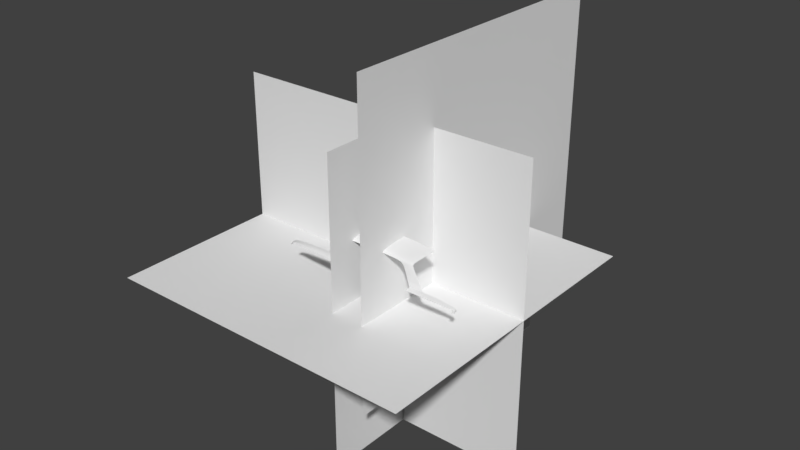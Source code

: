 # Source: VAZ2106.blend  (saved by Blender 2.79.0; exported with 4.5.12 LTS)
import bpy
from mathutils import Matrix  # noqa: F401  (used for matrix-valued properties, if any)

bpy.ops.wm.read_factory_settings(use_empty=True)
scene = bpy.context.scene
scene.name = 'Scene'

# ---- collections
col_collection_1 = bpy.data.collections.new('Collection 1'); scene.collection.children.link(col_collection_1)

# ---- materials (node trees are filled in below, after node groups)
mat_material = bpy.data.materials.new('Material')
mat_material.alpha_threshold = 0.0
mat_material.use_transparent_shadow = False
mat_material.roughness = 0.5

# ---- material node trees

# ---- world
world_world = bpy.data.worlds.new('World'); scene.world = world_world
world_world.color = (0.05088, 0.05088, 0.05088)
world_world.use_sun_shadow = False
world_world.sun_shadow_jitter_overblur = 0.0
world_world.cycles.sampling_method = 'MANUAL'

# ---- meshes
me_plane_004 = bpy.data.meshes.new('Plane.004')
me_plane_004.from_pydata([(-1.0, -1.0, 0.0), (1.0, -1.0, 0.0), (-1.0, 1.0, 0.0), (1.0, 1.0, 0.0)], [], [(0, 1, 3, 2)])
_uv = me_plane_004.uv_layers.new(name='UVMap')
_uv.uv.foreach_set('vector', [0.0001, 9.998e-05, 0.9999, 9.998e-05, 0.9999, 0.9999, 9.998e-05, 0.9999])
me_plane_004.materials.append(mat_material)
me_plane_004.use_remesh_preserve_volume = False
me_plane_004.use_remesh_preserve_attributes = False
me_plane_004.use_mirror_vertex_groups = False
me_plane_004.update()
me_plane_003 = bpy.data.meshes.new('Plane.003')
me_plane_003.from_pydata([(-1.0, -1.0, 0.0), (1.0, -1.0, 0.0), (-1.0, 1.0, 0.0), (1.0, 1.0, 0.0)], [], [(0, 1, 3, 2)])
_uv = me_plane_003.uv_layers.new(name='UVMap')
_uv.uv.foreach_set('vector', [0.0001, 9.998e-05, 0.9999, 9.998e-05, 0.9999, 0.9999, 9.998e-05, 0.9999])
me_plane_003.materials.append(mat_material)
me_plane_003.use_remesh_preserve_volume = False
me_plane_003.use_remesh_preserve_attributes = False
me_plane_003.use_mirror_vertex_groups = False
me_plane_003.update()
me_plane_002 = bpy.data.meshes.new('Plane.002')
me_plane_002.from_pydata([(-1.0, -1.0, 0.0), (1.0, -1.0, 0.0), (-1.0, 1.0, 0.0), (1.0, 1.0, 0.0)], [], [(0, 1, 3, 2)])
_uv = me_plane_002.uv_layers.new(name='UVMap')
_uv.uv.foreach_set('vector', [0.0001, 9.998e-05, 0.9999, 9.998e-05, 0.9999, 0.9999, 9.998e-05, 0.9999])
me_plane_002.materials.append(mat_material)
me_plane_002.use_remesh_preserve_volume = False
me_plane_002.use_remesh_preserve_attributes = False
me_plane_002.use_mirror_vertex_groups = False
me_plane_002.update()
me_plane_001 = bpy.data.meshes.new('Plane.001')
me_plane_001.from_pydata([(-1.0, -1.0, 0.0), (1.0, -1.0, 0.0), (-1.0, 1.0, 0.0), (1.0, 1.0, 0.0)], [], [(0, 1, 3, 2)])
_uv = me_plane_001.uv_layers.new(name='UVMap')
_uv.uv.foreach_set('vector', [0.0001, 9.998e-05, 0.9999, 9.998e-05, 0.9999, 0.9999, 9.998e-05, 0.9999])
me_plane_001.use_remesh_preserve_volume = False
me_plane_001.use_remesh_preserve_attributes = False
me_plane_001.use_mirror_vertex_groups = False
me_plane_001.update()
me_plane = bpy.data.meshes.new('Plane')
me_plane.from_pydata([(0.5703, -0.3182, -0.02692), (0.5718, -0.3062, -0.02521), (0.5736, -0.2852, -0.02348), (0.5749, -0.2611, -0.02235), (0.5755, -0.2311, -0.0218), (0.5759, -0.2098, -0.02158), (0.5761, -0.1785, -0.02152), (0.5696, -0.3268, -0.02846), (0.5687, -0.3342, -0.03038), (0.5588, -0.3188, -0.02176), (0.5598, -0.3065, -0.02029), (0.5612, -0.2855, -0.01855), (0.5625, -0.2611, -0.01701), (0.5632, -0.2311, -0.0161), (0.5635, -0.2098, -0.01591), (0.5638, -0.1785, -0.01604), (0.5582, -0.3275, -0.02338), (0.558, -0.3348, -0.02531), (0.5517, -0.319, -0.01958), (0.5527, -0.3067, -0.01824), (0.5542, -0.2856, -0.0165), (0.5555, -0.2612, -0.01493), (0.5565, -0.2311, -0.01392), (0.5569, -0.2098, -0.01369), (0.5571, -0.1785, -0.01376), (0.5507, -0.3278, -0.02118), (0.5502, -0.3354, -0.02313), (0.5429, -0.3192, -0.01826), (0.5444, -0.3068, -0.01685), (0.5462, -0.2857, -0.01511), (0.5475, -0.2612, -0.01341), (0.5481, -0.2311, -0.01244), (0.5485, -0.2098, -0.01218), (0.5487, -0.1785, -0.01222), (0.5422, -0.328, -0.01988), (0.5418, -0.3356, -0.02183), (0.5334, -0.3194, -0.01685), (0.5349, -0.3069, -0.01537), (0.5367, -0.2858, -0.01363), (0.538, -0.2612, -0.01203), (0.5386, -0.2311, -0.01087), (0.539, -0.2098, -0.01057), (0.5392, -0.1785, -0.01058), (0.5325, -0.3282, -0.0185), (0.532, -0.3359, -0.02046), (0.5203, -0.3195, -0.01564), (0.5217, -0.307, -0.01411), (0.5231, -0.2858, -0.01236), (0.5245, -0.2612, -0.01075), (0.5256, -0.2311, -0.009521), (0.526, -0.2098, -0.009201), (0.5262, -0.1785, -0.009169), (0.5195, -0.3284, -0.01731), (0.5191, -0.3361, -0.01928), (0.4978, -0.3197, -0.01393), (0.4994, -0.3071, -0.01231), (0.5012, -0.2859, -0.01057), (0.5024, -0.2612, -0.008933), (0.5031, -0.2311, -0.007615), (0.5035, -0.2098, -0.007256), (0.5037, -0.1785, -0.007176), (0.497, -0.3286, -0.01564), (0.4968, -0.3364, -0.01761), (0.4734, -0.3199, -0.01263), (0.475, -0.3073, -0.01095), (0.4769, -0.286, -0.009198), (0.4781, -0.2612, -0.00755), (0.4788, -0.2311, -0.006161), (0.4792, -0.2098, -0.005773), (0.4794, -0.1785, -0.005657), (0.4727, -0.3288, -0.01436), (0.4725, -0.3366, -0.01634), (0.4359, -0.3201, -0.0106), (0.4376, -0.3074, -0.008823), (0.4394, -0.2861, -0.007069), (0.4407, -0.2613, -0.005398), (0.4413, -0.2311, -0.0039), (0.4417, -0.2098, -0.003467), (0.4419, -0.1785, -0.003294), (0.4352, -0.3291, -0.01237), (0.435, -0.337, -0.01436), (0.3765, -0.3204, -0.008574), (0.3783, -0.3076, -0.006697), (0.3801, -0.2863, -0.004941), (0.3814, -0.2613, -0.003246), (0.3821, -0.2311, -0.001638), (0.3824, -0.2098, -0.00116), (0.3827, -0.1785, -0.0009309), (0.376, -0.3294, -0.01038), (0.3758, -0.3374, -0.01238), (0.3254, -0.3204, -0.007995), (0.3273, -0.3076, -0.00609), (0.3292, -0.2863, -0.004333), (0.3304, -0.2613, -0.002632), (0.3311, -0.2311, -0.0009923), (0.3315, -0.2098, -0.000501), (0.3317, -0.1785, -0.0002557), (0.325, -0.3295, -0.009811), (0.3248, -0.3375, -0.01182), (0.2087, -0.3204, -0.00796), (0.2066, -0.3076, -0.006054), (0.2044, -0.2863, -0.004296), (0.2021, -0.2613, -0.002595), (0.2003, -0.2311, -0.0009536), (0.1996, -0.2098, -0.0004614), (0.1995, -0.1785, -0.0002152), (0.2097, -0.3295, -0.009777), (0.2105, -0.3375, -0.01179), (0.1867, -0.3204, -0.008169), (0.1846, -0.3076, -0.006272), (0.1825, -0.2863, -0.004515), (0.1801, -0.2613, -0.002816), (0.1784, -0.2311, -0.001186), (0.1776, -0.2098, -0.0006987), (0.1776, -0.1785, -0.0004583), (0.1878, -0.3295, -0.009981), (0.1886, -0.3374, -0.01199), (0.1622, -0.3203, -0.009014), (0.1602, -0.3075, -0.007158), (0.158, -0.2862, -0.005402), (0.1556, -0.2613, -0.003713), (0.1539, -0.2311, -0.002128), (0.1531, -0.2098, -0.00166), (0.1531, -0.1785, -0.001443), (0.1633, -0.3294, -0.01081), (0.1641, -0.3373, -0.01281), (0.1484, -0.3202, -0.0101), (0.1464, -0.3075, -0.008296), (0.1442, -0.2862, -0.006542), (0.1419, -0.2613, -0.004865), (0.1401, -0.2311, -0.00334), (0.1394, -0.2098, -0.002895), (0.1393, -0.1785, -0.002709), (0.1495, -0.3292, -0.01188), (0.1503, -0.3371, -0.01387), (0.1377, -0.32, -0.01179), (0.1357, -0.3073, -0.01007), (0.1335, -0.2861, -0.008316), (0.1312, -0.2612, -0.006659), (0.1294, -0.2311, -0.005224), (0.1287, -0.2098, -0.004818), (0.1286, -0.1785, -0.004678), (0.1388, -0.3289, -0.01353), (0.1399, -0.3368, -0.01552), (0.1285, -0.3198, -0.01417), (0.1265, -0.3072, -0.01253), (0.1244, -0.2859, -0.01078), (0.122, -0.2612, -0.009147), (0.1202, -0.2311, -0.00781), (0.1195, -0.2098, -0.007444), (0.1194, -0.1785, -0.007355), (0.1296, -0.3287, -0.01588), (0.1313, -0.3366, -0.01725), (0.119, -0.3195, -0.01634), (0.1169, -0.307, -0.01497), (0.1146, -0.2858, -0.01352), (0.1124, -0.2612, -0.01241), (0.1104, -0.2311, -0.01149), (0.1096, -0.2098, -0.01123), (0.1095, -0.1785, -0.0112), (0.1208, -0.3285, -0.01769), (0.1222, -0.3363, -0.01938), (0.5685, -0.3383, -0.03215), (0.5582, -0.3395, -0.02727), (0.55, -0.3406, -0.02479), (0.5418, -0.3411, -0.02357), (0.5319, -0.3415, -0.02232), (0.5188, -0.342, -0.02117), (0.4968, -0.3426, -0.0196), (0.4719, -0.343, -0.0184), (0.4345, -0.3437, -0.01653), (0.3758, -0.3444, -0.01467), (0.3248, -0.3446, -0.01414), (0.2107, -0.3446, -0.0141), (0.1888, -0.3445, -0.0143), (0.1642, -0.3442, -0.01507), (0.1508, -0.3439, -0.01607), (0.141, -0.3433, -0.01749), (0.1329, -0.343, -0.01904), (0.1228, -0.3431, -0.02114), (0.5687, -0.3413, -0.03395), (0.5585, -0.3428, -0.02908), (0.55, -0.3443, -0.02683), (0.542, -0.345, -0.02572), (0.5319, -0.346, -0.02442), (0.5187, -0.3468, -0.02342), (0.4965, -0.3477, -0.02234), (0.4717, -0.3485, -0.02132), (0.4341, -0.3498, -0.01973), (0.3755, -0.3507, -0.01828), (0.325, -0.3514, -0.01769), (0.2107, -0.3514, -0.01766), (0.1889, -0.3513, -0.01782), (0.1642, -0.3507, -0.01819), (0.1525, -0.3502, -0.01919), (0.1437, -0.3499, -0.02022), (0.1369, -0.3498, -0.02146), (0.5694, -0.3444, -0.03685), (0.5592, -0.3466, -0.03288), (0.5501, -0.3481, -0.03076), (0.5419, -0.3495, -0.02932), (0.5318, -0.3506, -0.02807), (0.5187, -0.3516, -0.02679), (0.4961, -0.3523, -0.02581), (0.4713, -0.3532, -0.02499), (0.4341, -0.3541, -0.02345), (0.3755, -0.3555, -0.02235), (0.325, -0.3555, -0.02197), (0.2107, -0.3555, -0.02132), (0.1888, -0.3552, -0.02098), (0.164, -0.3547, -0.02081), (0.1531, -0.3543, -0.02176), (0.1454, -0.3544, -0.02276), (0.1389, -0.3543, -0.02385), (0.5718, -0.347, -0.04152), (0.5616, -0.3495, -0.03911), (0.5515, -0.3517, -0.0374), (0.5429, -0.3529, -0.03562), (0.5328, -0.3544, -0.03414), (0.5185, -0.3555, -0.03298), (0.4959, -0.3564, -0.0314), (0.4713, -0.357, -0.02953), (0.4341, -0.3572, -0.02757), (0.3755, -0.3575, -0.02526), (0.325, -0.3575, -0.025), (0.2107, -0.3578, -0.02542), (0.1888, -0.3578, -0.02554), (0.1637, -0.358, -0.02584), (0.1549, -0.3581, -0.02657), (0.1474, -0.3583, -0.02727), (0.1413, -0.3584, -0.02802), (0.4957, -0.3571, -0.03536), (0.507, -0.3579, -0.04217), (0.5776, -0.3494, -0.05048), (0.5681, -0.3521, -0.04921), (0.5564, -0.3541, -0.04825), (0.5469, -0.3556, -0.04731), (0.5369, -0.357, -0.04616), (0.5255, -0.3579, -0.04618), (0.5873, -0.3525, -0.06454), (0.5773, -0.3553, -0.06454), (0.566, -0.3571, -0.06454), (0.5551, -0.3586, -0.06454), (0.5444, -0.3598, -0.06454), (0.5338, -0.3609, -0.06454), (0.6032, -0.3567, -0.0875), (0.5921, -0.3592, -0.0875), (0.5783, -0.3616, -0.0875), (0.5677, -0.3627, -0.0875), (0.5562, -0.3641, -0.0875), (0.5465, -0.3647, -0.0875), (0.626, -0.3626, -0.1192), (0.6124, -0.3652, -0.1192), (0.5968, -0.3678, -0.1192), (0.5845, -0.3694, -0.1192), (0.5728, -0.3705, -0.1192), (0.5639, -0.371, -0.1192), (0.65, -0.3687, -0.1538), (0.6354, -0.3718, -0.1529), (0.6203, -0.3738, -0.1522), (0.6056, -0.3756, -0.1517), (0.5929, -0.3771, -0.1512), (0.5819, -0.3781, -0.151), (0.5158, -0.3592, -0.04994), (0.5259, -0.3617, -0.06455), (0.5388, -0.3659, -0.0875), (0.5553, -0.3721, -0.1192), (0.5721, -0.3794, -0.1507), (0.2962, -0.3295, -0.009802), (0.2674, -0.3295, -0.009794), (0.2385, -0.3295, -0.009785), (0.2379, -0.3204, -0.007969), (0.2671, -0.3204, -0.007978), (0.2963, -0.3204, -0.007986), (0.2984, -0.2311, -0.0009826), (0.2657, -0.2311, -0.000973), (0.233, -0.2311, -0.0009633), (0.2325, -0.2098, -0.0004713), (0.2655, -0.2098, -0.0004812), (0.2985, -0.2098, -0.0004911), (0.298, -0.2863, -0.004324), (0.2668, -0.2863, -0.004315), (0.2356, -0.2863, -0.004306), (0.2342, -0.2613, -0.002604), (0.2662, -0.2613, -0.002613), (0.2983, -0.2613, -0.002622), (0.2972, -0.3076, -0.006081), (0.267, -0.3076, -0.006072), (0.2368, -0.3076, -0.006063), (0.2962, -0.3375, -0.01181), (0.2677, -0.3375, -0.0118), (0.2391, -0.3375, -0.01179), (0.2325, -0.1785, -0.0002253), (0.2656, -0.1785, -0.0002355), (0.2986, -0.1785, -0.0002456), (0.2963, -0.3446, -0.01413), (0.2677, -0.3446, -0.01412), (0.2392, -0.3446, -0.01411), (0.2964, -0.3514, -0.01768), (0.2678, -0.3514, -0.01772), (0.2396, -0.3514, -0.01767), (0.2964, -0.3555, -0.02205), (0.2678, -0.3555, -0.02176), (0.2396, -0.3555, -0.02126), (0.2964, -0.3577, -0.02502), (0.2678, -0.3577, -0.02503), (0.2395, -0.3577, -0.02512), (0.1276, -0.3497, -0.02336), (0.1309, -0.3549, -0.02635), (0.1337, -0.3595, -0.03074), (0.1305, -0.3603, -0.03393), (0.1264, -0.3564, -0.02958), (0.1223, -0.35, -0.02496), (0.125, -0.3622, -0.04022), (0.1214, -0.3581, -0.03622), (0.1177, -0.3542, -0.03256), (0.08926, -0.3731, -0.08625), (0.08264, -0.3709, -0.08625), (0.07717, -0.3684, -0.08625), (0.04847, -0.3857, -0.1415), (0.04274, -0.3849, -0.1415), (0.03486, -0.3829, -0.1408), (0.02964, -0.3808, -0.1414), (0.02399, -0.3752, -0.1412), (0.01587, -0.3602, -0.14), (0.007783, -0.3344, -0.1375), (0.00133, -0.2971, -0.1348), (-0.004283, -0.2494, -0.1319), (-0.006956, -0.2067, -0.1302), (-0.007424, -0.1785, -0.1298), (-0.02521, -0.1785, -0.1366), (-0.02521, -0.1897, -0.1368), (-0.02462, -0.2144, -0.1368), (-0.02209, -0.2549, -0.1387), (-0.01719, -0.3108, -0.1425), (-0.01195, -0.3581, -0.1462), (-0.004001, -0.3695, -0.1475), (0.001238, -0.3728, -0.1473), (0.009383, -0.3771, -0.1475), (0.0166, -0.3806, -0.1478), (0.02524, -0.3836, -0.1479), (0.03068, -0.3855, -0.1479), (0.03803, -0.3861, -0.1476), (0.04506, -0.3862, -0.1474), (0.01216, -0.3514, -0.1394), (0.01948, -0.3681, -0.1406), (0.00515, -0.322, -0.1366), (-0.01442, -0.3425, -0.1451), (0.154, -0.3566, -0.0241), (0.1464, -0.3567, -0.02495), (0.4713, -0.3556, -0.02721), (0.4341, -0.3561, -0.02546), (0.5706, -0.3462, -0.03913), (0.5604, -0.3487, -0.03592), (0.1401, -0.3567, -0.02588), (0.3755, -0.3569, -0.02377), (0.5508, -0.3505, -0.034), (0.325, -0.3569, -0.02345), (0.5424, -0.3518, -0.03239), (0.2107, -0.3571, -0.02332), (0.5323, -0.353, -0.03103), (0.1888, -0.3569, -0.0232), (0.5186, -0.354, -0.0298), (0.1639, -0.3568, -0.02326), (0.496, -0.3549, -0.02854), (0.2395, -0.357, -0.02314), (0.2678, -0.357, -0.02335), (0.2964, -0.357, -0.0235), (0.1323, -0.3576, -0.02849), (0.1286, -0.3584, -0.03191), (0.1235, -0.3604, -0.03858), (0.08586, -0.3717, -0.08625), (0.04521, -0.3854, -0.1415), (0.04227, -0.3862, -0.1474), (0.5701, -0.2311, -0.01858), (0.5705, -0.2098, -0.01837), (0.5682, -0.2853, -0.02065), (0.5695, -0.2611, -0.01931), (0.5666, -0.3063, -0.02238), (0.5641, -0.3345, -0.02747), (0.5647, -0.3272, -0.02555), (0.5707, -0.1785, -0.01841), (0.5653, -0.3185, -0.02397), (0.5641, -0.3389, -0.02934), (0.5644, -0.342, -0.03114), (0.5651, -0.3455, -0.03449), (0.5675, -0.3481, -0.03994), (0.5736, -0.3508, -0.04947), (0.5831, -0.3539, -0.06417), (0.5984, -0.358, -0.08713), (0.62, -0.3639, -0.1188), (0.6435, -0.3703, -0.1533), (0.5663, -0.3475, -0.03715), (0.5449, -0.3543, -0.04146), (0.5349, -0.3557, -0.04015), (0.5649, -0.3507, -0.04416), (0.554, -0.3528, -0.04282), (0.522, -0.3567, -0.03958), (0.5747, -0.3482, -0.046), (0.5706, -0.3494, -0.04471), (0.1071, -0.3676, -0.06324), (0.102, -0.3645, -0.06123), (0.09742, -0.3613, -0.0594), (0.1047, -0.366, -0.06241), (0.06854, -0.3794, -0.1139), (0.06269, -0.3779, -0.1139), (0.05618, -0.3759, -0.1137), (0.06554, -0.3786, -0.1139), (0.009402, -0.3408, -0.1381), (-0.01021, -0.3633, -0.1466), (0.05039, -0.3851, -0.1386), (0.04733, -0.3847, -0.1386), (0.04482, -0.3842, -0.1386), (0.0367, -0.3825, -0.1393), (-0.005025, -0.3704, -0.1475), (0.0003857, -0.3738, -0.1473), (0.008238, -0.3781, -0.1475), (0.01552, -0.3815, -0.1478), (0.0243, -0.3846, -0.1479), (0.02991, -0.3862, -0.1479), (0.03674, -0.387, -0.1476), (0.04479, -0.3871, -0.1474), (0.04164, -0.3872, -0.1474), (-0.01057, -0.3657, -0.1466), (-0.28, -0.3751, -0.1791), (-0.2769, -0.3761, -0.1744), (-0.2731, -0.3869, -0.171), (-0.2843, -0.3635, -0.1848), (-0.2678, -0.3882, -0.1664), (-0.2455, -0.3922, -0.1586), (-0.2324, -0.3937, -0.1566), (-0.191, -0.398, -0.1553), (-0.1602, -0.4005, -0.1561), (-0.1006, -0.4026, -0.1575), (-0.05528, -0.3657, -0.1467), (-0.1004, -0.3654, -0.1478), (-0.137, -0.3651, -0.1494), (-0.1906, -0.3647, -0.152), (-0.2311, -0.3644, -0.1562), (-0.16, -0.3649, -0.1504), (-0.213, -0.3646, -0.1538), (-0.2132, -0.396, -0.1552), (-0.2444, -0.3642, -0.1583), (-0.2584, -0.3641, -0.162), (-0.2676, -0.364, -0.166), (-0.2731, -0.3639, -0.1694), (-0.2779, -0.3638, -0.174), (-0.07804, -0.4028, -0.1576), (-0.07783, -0.3656, -0.1472), (-0.2586, -0.39, -0.1623), (-0.2812, -0.3638, -0.1782), (-0.2818, -0.3741, -0.1853), (-0.2792, -0.3833, -0.1863), (-0.2757, -0.3856, -0.1752), (-0.2777, -0.3843, -0.1802), (-0.008552, -0.3654, -0.1467), (0.01021, -0.3441, -0.1384), (-0.009432, -0.367, -0.1467), (-0.0558, -0.3854, -0.1475), (-0.07794, -0.3852, -0.1475), (-0.1005, -0.3848, -0.1481), (-0.1369, -0.3842, -0.1496), (-0.1601, -0.3837, -0.1505), (-0.1907, -0.3824, -0.1522), (-0.2131, -0.3814, -0.1539), (-0.2317, -0.3802, -0.1562), (-0.2449, -0.3794, -0.1583), (-0.2585, -0.3785, -0.162), (-0.2677, -0.3778, -0.166), (-0.2738, -0.3769, -0.1701), (-0.2725, -0.3893, -0.1718), (-0.2678, -0.3904, -0.1676), (-0.2455, -0.3941, -0.16), (-0.2324, -0.3953, -0.158), (-0.191, -0.3997, -0.1569), (-0.1602, -0.4019, -0.158), (-0.1369, -0.403, -0.1593), (-0.1006, -0.4039, -0.1604), (-0.04088, -0.4049, -0.1615), (0.03921, -0.4054, -0.1639), (-0.2132, -0.3974, -0.1566), (-0.026, -0.4054, -0.162), (-0.01376, -0.4052, -0.1621), (1.031e-07, -0.4052, -0.162), (0.01358, -0.4052, -0.1623), (0.02764, -0.4052, -0.1628), (0.03521, -0.4052, -0.1635), (-0.07813, -0.4043, -0.161), (-0.05632, -0.4045, -0.1612), (-0.2586, -0.3923, -0.1637), (-0.2783, -0.3867, -0.1869), (-0.275, -0.3883, -0.1757), (-0.2768, -0.3875, -0.181), (0.04289, -0.3952, -0.1524), (-0.03282, -0.3658, -0.1467), (0.03855, -0.3952, -0.1525), (0.03243, -0.3952, -0.1525), (0.02214, -0.3949, -0.1525), (0.01271, -0.394, -0.1521), (0.001368, -0.3925, -0.1511), (-0.008954, -0.3908, -0.1502), (-0.01994, -0.3886, -0.1488), (-0.02793, -0.3838, -0.1474), (-0.03241, -0.3764, -0.1469), (-0.01632, -0.1841, -0.1333), (-0.002085, -0.3462, -0.1419), (0.04677, -0.386, -0.1444), (0.04052, -0.3855, -0.1445), (0.0327, -0.3842, -0.1443), (0.02744, -0.3822, -0.1447), (0.0203, -0.3779, -0.1445), (0.01443, -0.3726, -0.1441), (0.008552, -0.3665, -0.1436), (0.003203, -0.3615, -0.1434), (-0.004635, -0.3323, -0.1408), (-0.007931, -0.304, -0.1386), (-0.01319, -0.2521, -0.1353), (-0.01579, -0.2105, -0.1335), (0.04374, -0.3858, -0.1444), (-0.0004034, -0.352, -0.1424), (0.00083, -0.3547, -0.1426), (-0.2718, -0.3914, -0.1736), (-0.2675, -0.3924, -0.1704), (-0.2455, -0.3958, -0.164), (-0.2324, -0.3972, -0.1618), (-0.191, -0.4011, -0.1606), (-0.1603, -0.4036, -0.1618), (-0.137, -0.4047, -0.1628), (-0.1006, -0.4054, -0.1637), (-0.2132, -0.3992, -0.1607), (-0.02693, -0.4066, -0.1679), (-0.01482, -0.407, -0.1686), (-0.001275, -0.4072, -0.1693), (0.0124, -0.4073, -0.17), (0.02688, -0.4075, -0.1709), (0.0347, -0.4073, -0.1715), (-0.07804, -0.4056, -0.1644), (-0.05632, -0.4061, -0.1658), (-0.2588, -0.394, -0.1667), (-0.2771, -0.3895, -0.1887), (-0.2742, -0.3909, -0.1763), (-0.2757, -0.3904, -0.1817), (0.04194, -0.3993, -0.155), (-0.04405, -0.3658, -0.1467), (0.03701, -0.3992, -0.155), (0.03027, -0.3993, -0.155), (0.01827, -0.3991, -0.155), (0.006706, -0.3986, -0.1548), (-0.005812, -0.3978, -0.1543), (-0.01782, -0.3971, -0.1538), (-0.03016, -0.3962, -0.1532), (-0.04198, -0.3948, -0.152), (-0.04411, -0.3809, -0.1472), (-0.006276, -0.3674, -0.1471), (-0.007263, -0.3687, -0.1471), (-0.05606, -0.3947, -0.152), (-0.1005, -0.3944, -0.1528), (-0.2321, -0.3881, -0.1561), (-0.2677, -0.3843, -0.1663), (-0.2787, -0.3806, -0.1796), (-0.2805, -0.3793, -0.1856), (-0.2765, -0.3817, -0.1748), (0.01119, -0.3477, -0.1389), (-0.07799, -0.3946, -0.1525), (-0.1369, -0.3937, -0.1532), (-0.1601, -0.393, -0.1533), (-0.1909, -0.3911, -0.1535), (-0.2132, -0.3896, -0.1545), (-0.2452, -0.3869, -0.1583), (-0.2585, -0.3856, -0.162), (-0.2735, -0.383, -0.1704), (-0.03017, -0.3801, -0.1472), (0.002016, -0.3581, -0.143), (-0.04311, -0.3869, -0.1484), (0.04241, -0.3972, -0.1537), (-0.03844, -0.3658, -0.1467), (0.03778, -0.3972, -0.1537), (0.03135, -0.3972, -0.1538), (0.02021, -0.397, -0.1537), (0.009706, -0.3963, -0.1534), (-0.002222, -0.3951, -0.1527), (-0.01339, -0.3939, -0.152), (-0.02505, -0.3924, -0.151), (-0.0339, -0.3886, -0.1492), (-0.03826, -0.3786, -0.1471), (-0.03664, -0.3835, -0.1478), (0.03772, -0.4071, -0.1746), (0.03641, -0.4076, -0.1871), (0.03528, -0.4079, -0.2064), (0.03528, -0.4076, -0.2383), (0.03511, -0.4076, -0.2812), (0.03562, -0.4076, -0.2914), (0.03647, -0.4076, -0.2966), (0.03969, -0.4076, -0.3005), (0.04359, -0.4076, -0.3046), (0.04682, -0.4076, -0.3058), (0.4727, -0.4087, -0.3057), (0.4749, -0.4089, -0.3051), (0.4765, -0.4093, -0.3035), (0.4798, -0.41, -0.2997), (0.4842, -0.4112, -0.2889), (0.4903, -0.4122, -0.2731), (0.4958, -0.4129, -0.2617), (0.5019, -0.4135, -0.2531), (0.5101, -0.4139, -0.2439), (0.518, -0.4142, -0.2368), (0.5312, -0.4145, -0.2282), (0.5463, -0.4145, -0.2218), (0.5603, -0.4144, -0.2177), (0.5645, -0.4142, -0.2147), (0.5648, -0.4123, -0.2119), (0.5662, -0.4089, -0.2044), (0.6549, -0.37, -0.1543), (0.6398, -0.3726, -0.1531), (0.6252, -0.3747, -0.1525), (0.6098, -0.3767, -0.1516), (0.5965, -0.3784, -0.1511), (0.5859, -0.3796, -0.1509), (0.5718, -0.3819, -0.1507), (0.6488, -0.371, -0.1535), (0.579, -0.414, -0.215), (0.5707, -0.396, -0.1532), (-0.1369, -0.4016, -0.1568), (-0.05637, -0.4031, -0.158), (-0.04091, -0.4037, -0.1583), (-0.02481, -0.4041, -0.1584), (-0.01269, -0.4039, -0.158), (0.001217, -0.4038, -0.158), (0.01473, -0.4037, -0.158), (0.0283, -0.4035, -0.158), (0.03562, -0.4035, -0.158), (0.04064, -0.4036, -0.158), (-0.04088, -0.4063, -0.1669), (-0.137, -0.4025, -0.1581), (-0.2324, -0.3945, -0.1573), (-0.2132, -0.3967, -0.1559), (-0.2772, -0.3859, -0.1806), (-0.2455, -0.3931, -0.1593), (-0.2728, -0.3881, -0.1714), (-0.2586, -0.3911, -0.163), (-0.191, -0.3988, -0.1561), (-0.2678, -0.3893, -0.167), (0.03994, -0.4045, -0.1606), (0.03544, -0.4044, -0.1609), (0.0279, -0.4044, -0.1608), (-0.05635, -0.4041, -0.1591), (-0.0409, -0.4044, -0.1598), (-0.02544, -0.4048, -0.16), (-0.01326, -0.4046, -0.16), (-0.2788, -0.385, -0.1866), (-0.2754, -0.387, -0.1755), (-0.1602, -0.4012, -0.157), (-0.1006, -0.4034, -0.1586), (-0.07804, -0.4036, -0.1587), (0.0004191, -0.4047, -0.16), (0.0142, -0.4044, -0.1604), (0.5685, -0.4079, -0.1897), (0.5707, -0.4013, -0.1561), (0.57, -0.4049, -0.1628), (0.5709, -0.389, -0.151), (0.6034, -0.4128, -0.2171), (0.6271, -0.4115, -0.22), (0.6486, -0.4095, -0.2256), (0.6677, -0.4071, -0.236), (0.6835, -0.4046, -0.2491), (0.6961, -0.4012, -0.2674), (0.7096, -0.3977, -0.2932), (0.7256, -0.3956, -0.3212), (0.8267, -0.3838, -0.3231), (0.8723, -0.2818, -0.3231), (0.8704, -0.3162, -0.3231), (0.8676, -0.3506, -0.3231), (0.8761, -0.1785, -0.3231), (0.5696, -0.406, -0.1692), (0.5689, -0.4075, -0.1813), (0.5241, -0.4145, -0.2319), (0.5674, -0.4083, -0.1974), (0.8741, -0.2474, -0.3231), (0.8754, -0.2129, -0.3231), (0.8504, -0.3804, -0.3231), (0.8561, -0.3786, -0.3231), (0.8633, -0.3734, -0.3231), (0.5655, -0.4098, -0.2074), (0.681, -0.3684, -0.1558), (0.7153, -0.3677, -0.1568), (0.7631, -0.3656, -0.16), (0.7866, -0.3643, -0.1629), (0.8329, -0.3621, -0.1699), (0.8601, -0.3609, -0.1767), (0.8635, -0.3607, -0.1815), (0.8521, -0.3614, -0.1729), (0.8644, -0.3606, -0.1857), (0.8646, -0.3607, -0.1901), (0.8639, -0.3681, -0.1923), (0.8624, -0.3735, -0.1984), (0.8613, -0.3754, -0.1985), (0.8575, -0.378, -0.1985), (0.8493, -0.3808, -0.1983), (0.8387, -0.3821, -0.198), (0.8218, -0.3842, -0.1974), (0.783, -0.3891, -0.1957), (0.7285, -0.3953, -0.1937), (0.6972, -0.3985, -0.1925), (0.6598, -0.4013, -0.1915), (0.6229, -0.4044, -0.1903), (0.8639, -0.3646, -0.1915), (0.8612, -0.375, -0.1831), (0.8644, -0.3681, -0.1899), (0.8635, -0.3681, -0.1819), (0.8624, -0.3737, -0.1901), (0.8644, -0.3678, -0.1857), (0.8337, -0.3828, -0.3165), (0.8429, -0.3815, -0.308), (0.8531, -0.3795, -0.2992), (0.8615, -0.3746, -0.2806), (0.865, -0.3696, -0.2669), (0.8657, -0.3659, -0.2623), (0.8637, -0.3661, -0.262), (0.8531, -0.368, -0.259), (0.8659, -0.3658, -0.3231), (0.867, -0.3582, -0.3231), (0.8123, -0.3632, -0.1667), (0.7375, -0.3668, -0.158), (0.8595, -0.369, -0.1785), (0.8517, -0.3708, -0.1748), (0.8114, -0.3742, -0.169), (0.8325, -0.3722, -0.1722), (0.7856, -0.3765, -0.1655), (0.7616, -0.3787, -0.1628), (0.7354, -0.3806, -0.1608), (0.7116, -0.3825, -0.1591), (0.6779, -0.3843, -0.1573), (0.6384, -0.3873, -0.1549), (0.6044, -0.3908, -0.1533), (0.599, -0.4034, -0.163), (0.6298, -0.4018, -0.1636), (0.8627, -0.3718, -0.1824), (0.8634, -0.3711, -0.1901), (0.8634, -0.3717, -0.1857), (0.8635, -0.3707, -0.1945), (0.8592, -0.3731, -0.1794), (0.8516, -0.3754, -0.1757), (0.8322, -0.3772, -0.173), (0.7851, -0.3825, -0.1668), (0.7608, -0.3852, -0.1641), (0.7097, -0.3899, -0.1606), (0.6764, -0.3918, -0.1588), (0.6352, -0.3945, -0.1569), (0.6026, -0.3973, -0.156), (0.8109, -0.3796, -0.1701), (0.7344, -0.3876, -0.162), (0.8635, -0.3644, -0.1817), (0.8645, -0.3646, -0.1901), (0.8644, -0.3645, -0.1857), (0.8118, -0.3687, -0.1678), (0.7364, -0.3737, -0.1592), (0.8598, -0.365, -0.1776), (0.8519, -0.3661, -0.1739), (0.8327, -0.3671, -0.1711), (0.7861, -0.3704, -0.1642), (0.7623, -0.3722, -0.1614), (0.7134, -0.3751, -0.1577), (0.6793, -0.377, -0.1564), (0.6427, -0.3803, -0.1535), (0.6055, -0.3845, -0.1518), (0.8639, -0.3608, -0.1914), (0.8613, -0.3754, -0.1902), (0.8575, -0.378, -0.1902), (0.8493, -0.3808, -0.1899), (0.8387, -0.3821, -0.1896), (0.8218, -0.3842, -0.1891), (0.783, -0.3891, -0.1874), (0.7285, -0.3953, -0.1854), (0.6972, -0.3985, -0.1841), (0.6598, -0.4013, -0.1831), (0.6229, -0.4044, -0.182), (0.8575, -0.3781, -0.1827), (0.8493, -0.381, -0.1819), (0.8387, -0.3823, -0.1814), (0.8218, -0.3849, -0.1802), (0.783, -0.3894, -0.1779), (0.7285, -0.3952, -0.1746), (0.6972, -0.398, -0.1731), (0.6598, -0.4007, -0.1716), (0.6229, -0.4035, -0.1703), (0.8498, -0.3806, -0.1783), (0.8318, -0.3824, -0.1766), (0.8099, -0.3848, -0.175), (0.7841, -0.3893, -0.1719), (0.7597, -0.3917, -0.1703), (0.7304, -0.3948, -0.1685), (0.7061, -0.3977, -0.1673), (0.6735, -0.4002, -0.1654), (0.5703, -0.4047, -0.1598), (0.5704, -0.404, -0.1584), (0.8584, -0.3769, -0.1808), (0.8506, -0.38, -0.1774), (0.6, -0.4036, -0.1594), (0.6005, -0.4028, -0.1583), (0.632, -0.4013, -0.1589), (0.6312, -0.4021, -0.16), (0.7076, -0.3973, -0.1628), (0.708, -0.3964, -0.1618), (0.76, -0.3917, -0.1666), (0.7601, -0.3909, -0.1655), (0.8103, -0.385, -0.1721), (0.8105, -0.3843, -0.1711), (0.8511, -0.3787, -0.1765), (0.7847, -0.3878, -0.168), (0.7845, -0.3888, -0.169), (0.832, -0.3814, -0.1737), (0.832, -0.3823, -0.1747), (0.7335, -0.3937, -0.1632), (0.7329, -0.3945, -0.1642), (0.675, -0.3988, -0.1605), (0.6746, -0.3997, -0.1615)], [(586, 587), (587, 588), (588, 589), (589, 590), (590, 591), (591, 592), (592, 593), (593, 594), (594, 595), (595, 596), (596, 597), (597, 598), (598, 599), (599, 600), (600, 601), (601, 602), (602, 603), (603, 604), (604, 605), (606, 607), (607, 608), (608, 609), (609, 610), (682, 611), (620, 660), (609, 620), (676, 656), (660, 661), (661, 662), (662, 663), (663, 664), (664, 665), (665, 666), (666, 667), (667, 668), (670, 669), (671, 670), (720, 671), (678, 672), (673, 674), (605, 675), (675, 606), (611, 676), (669, 677), (677, 678), (668, 679), (679, 680), (680, 681), (610, 682), (697, 698), (698, 699), (699, 700), (700, 701), (701, 702), (702, 703), (703, 704), (704, 656), (668, 711), (711, 712), (712, 713), (713, 714), (714, 715), (715, 716), (716, 717), (717, 718), (681, 719), (719, 720), (718, 694), (768, 769), (769, 770), (770, 771), (771, 772), (772, 773), (773, 774), (774, 775), (777, 778), (778, 779), (779, 780), (780, 781), (781, 782), (782, 783), (783, 784), (784, 673), (674, 656), (775, 674), (658, 673)], [(375, 14, 13, 374), (377, 12, 11, 376), (376, 11, 10, 378), (380, 16, 17, 379), (381, 15, 14, 375), (374, 13, 12, 377), (378, 10, 9, 382), (382, 9, 16, 380), (16, 25, 26, 17), (15, 24, 23, 14), (13, 22, 21, 12), (10, 19, 18, 9), (9, 18, 25, 16), (14, 23, 22, 13), (12, 21, 20, 11), (11, 20, 19, 10), (19, 28, 27, 18), (18, 27, 34, 25), (23, 32, 31, 22), (21, 30, 29, 20), (20, 29, 28, 19), (25, 34, 35, 26), (24, 33, 32, 23), (22, 31, 30, 21), (27, 36, 43, 34), (32, 41, 40, 31), (30, 39, 38, 29), (29, 38, 37, 28), (34, 43, 44, 35), (33, 42, 41, 32), (31, 40, 39, 30), (28, 37, 36, 27), (38, 47, 46, 37), (43, 52, 53, 44), (42, 51, 50, 41), (40, 49, 48, 39), (37, 46, 45, 36), (36, 45, 52, 43), (41, 50, 49, 40), (39, 48, 47, 38), (51, 60, 59, 50), (49, 58, 57, 48), (46, 55, 54, 45), (45, 54, 61, 52), (50, 59, 58, 49), (48, 57, 56, 47), (47, 56, 55, 46), (52, 61, 62, 53), (54, 63, 70, 61), (59, 68, 67, 58), (57, 66, 65, 56), (56, 65, 64, 55), (61, 70, 71, 62), (60, 69, 68, 59), (58, 67, 66, 57), (55, 64, 63, 54), (68, 77, 76, 67), (66, 75, 74, 65), (65, 74, 73, 64), (70, 79, 80, 71), (69, 78, 77, 68), (67, 76, 75, 66), (64, 73, 72, 63), (63, 72, 79, 70), (79, 88, 89, 80), (78, 87, 86, 77), (76, 85, 84, 75), (73, 82, 81, 72), (72, 81, 88, 79), (77, 86, 85, 76), (75, 84, 83, 74), (74, 83, 82, 73), (85, 94, 93, 84), (82, 91, 90, 81), (81, 90, 97, 88), (86, 95, 94, 85), (84, 93, 92, 83), (83, 92, 91, 82), (88, 97, 98, 89), (87, 96, 95, 86), (271, 99, 106, 270), (277, 104, 103, 276), (283, 102, 101, 282), (282, 101, 100, 288), (270, 106, 107, 291), (292, 105, 104, 277), (276, 103, 102, 283), (288, 100, 99, 271), (102, 111, 110, 101), (101, 110, 109, 100), (106, 115, 116, 107), (105, 114, 113, 104), (103, 112, 111, 102), (100, 109, 108, 99), (99, 108, 115, 106), (104, 113, 112, 103), (115, 124, 125, 116), (114, 123, 122, 113), (112, 121, 120, 111), (109, 118, 117, 108), (108, 117, 124, 115), (113, 122, 121, 112), (111, 120, 119, 110), (110, 119, 118, 109), (118, 127, 126, 117), (117, 126, 133, 124), (122, 131, 130, 121), (120, 129, 128, 119), (119, 128, 127, 118), (124, 133, 134, 125), (123, 132, 131, 122), (121, 130, 129, 120), (126, 135, 142, 133), (131, 140, 139, 130), (129, 138, 137, 128), (128, 137, 136, 127), (133, 142, 143, 134), (132, 141, 140, 131), (130, 139, 138, 129), (127, 136, 135, 126), (137, 146, 145, 136), (142, 151, 152, 143), (141, 150, 149, 140), (139, 148, 147, 138), (136, 145, 144, 135), (135, 144, 151, 142), (140, 149, 148, 139), (138, 147, 146, 137), (150, 159, 158, 149), (148, 157, 156, 147), (145, 154, 153, 144), (144, 153, 160, 151), (149, 158, 157, 148), (147, 156, 155, 146), (146, 155, 154, 145), (151, 160, 161, 152), (26, 164, 163, 17), (89, 171, 170, 80), (53, 167, 166, 44), (35, 165, 164, 26), (125, 175, 174, 116), (62, 168, 167, 53), (98, 172, 171, 89), (116, 174, 173, 107), (379, 383, 162, 8), (152, 178, 177, 143), (71, 169, 168, 62), (80, 170, 169, 71), (134, 176, 175, 125), (161, 179, 178, 152), (44, 166, 165, 35), (289, 295, 172, 98), (143, 177, 176, 134), (295, 298, 190, 172), (166, 184, 183, 165), (174, 192, 191, 173), (167, 185, 184, 166), (175, 193, 192, 174), (168, 186, 185, 167), (176, 194, 193, 175), (169, 187, 186, 168), (177, 195, 194, 176), (170, 188, 187, 169), (383, 384, 180, 162), (178, 196, 195, 177), (171, 189, 188, 170), (164, 182, 181, 163), (172, 190, 189, 171), (165, 183, 182, 164), (193, 210, 209, 192), (186, 203, 202, 185), (194, 211, 210, 193), (187, 204, 203, 186), (195, 212, 211, 194), (188, 205, 204, 187), (384, 385, 197, 180), (196, 213, 212, 195), (189, 206, 205, 188), (182, 199, 198, 181), (190, 207, 206, 189), (183, 200, 199, 182), (298, 301, 207, 190), (184, 201, 200, 183), (192, 209, 208, 191), (185, 202, 201, 184), (349, 229, 228, 348), (351, 222, 221, 350), (392, 386, 214, 352), (354, 230, 229, 349), (355, 223, 222, 351), (356, 216, 215, 353), (196, 307, 308, 213), (357, 224, 223, 355), (358, 217, 216, 356), (367, 304, 224, 357), (360, 218, 217, 358), (361, 226, 225, 359), (362, 219, 218, 360), (363, 227, 226, 361), (364, 220, 219, 362), (348, 228, 227, 363), (350, 221, 220, 364), (221, 231, 220), (220, 231, 219), (231, 232, 219), (394, 237, 236, 393), (396, 235, 234, 395), (397, 238, 237, 394), (393, 236, 235, 396), (399, 387, 233, 398), (236, 242, 241, 235), (387, 388, 239, 233), (237, 243, 242, 236), (235, 241, 240, 234), (238, 244, 243, 237), (242, 248, 247, 241), (388, 389, 245, 239), (243, 249, 248, 242), (241, 247, 246, 240), (244, 250, 249, 243), (248, 254, 253, 247), (389, 390, 251, 245), (249, 255, 254, 248), (247, 253, 252, 246), (250, 256, 255, 249), (254, 260, 259, 253), (390, 391, 257, 251), (255, 261, 260, 254), (253, 259, 258, 252), (256, 262, 261, 255), (238, 397, 232), (238, 232, 263), (244, 238, 263, 264), (267, 262, 256, 266), (250, 244, 264, 265), (256, 250, 265, 266), (359, 225, 306, 365), (365, 306, 305, 366), (366, 305, 304, 367), (191, 208, 303, 300), (300, 303, 302, 299), (299, 302, 301, 298), (173, 191, 300, 297), (297, 300, 299, 296), (296, 299, 298, 295), (107, 173, 297, 291), (291, 297, 296, 290), (290, 296, 295, 289), (91, 286, 273, 90), (286, 287, 272, 273), (287, 288, 271, 272), (94, 274, 285, 93), (274, 275, 284, 285), (275, 276, 283, 284), (96, 294, 279, 95), (294, 293, 278, 279), (293, 292, 277, 278), (97, 268, 289, 98), (268, 269, 290, 289), (269, 270, 291, 290), (92, 280, 286, 91), (280, 281, 287, 286), (281, 282, 288, 287), (93, 285, 280, 92), (285, 284, 281, 280), (284, 283, 282, 281), (95, 279, 274, 94), (279, 278, 275, 274), (278, 277, 276, 275), (90, 273, 268, 97), (273, 272, 269, 268), (272, 271, 270, 269), (368, 309, 230, 354), (314, 311, 312, 315), (179, 307, 196, 178), (368, 369, 310, 309), (307, 312, 311, 308), (179, 312, 307), (369, 370, 313, 310), (403, 371, 316, 400), (402, 318, 317, 401), (411, 372, 319, 410), (413, 321, 320, 412), (507, 508, 341, 342), (518, 372, 320, 507), (508, 509, 340, 341), (509, 510, 339, 340), (511, 510, 323, 345), (511, 512, 337, 338), (513, 512, 324, 344), (519, 505, 335, 409), (514, 505, 325, 346), (514, 346, 326, 515), (515, 516, 333, 334), (516, 517, 332, 333), (517, 504, 331, 332), (331, 504, 329, 330), (506, 319, 372, 518), (412, 320, 372, 411), (401, 317, 371, 403), (311, 314, 370, 369), (308, 311, 369, 368), (308, 368, 354, 213), (302, 366, 367, 301), (303, 365, 366, 302), (208, 359, 365, 303), (204, 350, 364, 203), (211, 348, 363, 210), (203, 364, 362, 202), (210, 363, 361, 209), (202, 362, 360, 201), (209, 361, 359, 208), (201, 360, 358, 200), (301, 367, 357, 207), (200, 358, 356, 199), (207, 357, 355, 206), (199, 356, 353, 198), (206, 355, 351, 205), (213, 354, 349, 212), (385, 392, 352, 197), (205, 351, 350, 204), (212, 349, 348, 211), (198, 353, 392, 385), (252, 258, 391, 390), (246, 252, 390, 389), (240, 246, 389, 388), (234, 240, 388, 387), (395, 234, 387, 399), (353, 215, 386, 392), (181, 198, 385, 384), (163, 181, 384, 383), (17, 163, 383, 379), (0, 382, 380, 7), (1, 378, 382, 0), (4, 374, 377, 3), (6, 381, 375, 5), (7, 380, 379, 8), (2, 376, 378, 1), (3, 377, 376, 2), (5, 375, 374, 4), (215, 395, 399, 386), (386, 399, 398, 214), (217, 393, 396, 216), (219, 397, 394, 218), (216, 396, 395, 215), (218, 394, 393, 217), (219, 232, 397), (314, 401, 403, 370), (315, 402, 401, 314), (370, 403, 400, 313), (317, 405, 407, 371), (318, 406, 405, 317), (371, 407, 404, 316), (520, 519, 409, 455), (405, 412, 411, 407), (406, 413, 412, 405), (407, 411, 410, 404), (342, 341, 419, 420), (339, 338, 416, 417), (373, 342, 420, 422), (340, 339, 417, 418), (455, 409, 423, 457), (343, 373, 422, 421), (337, 336, 414, 415), (341, 340, 418, 419), (338, 337, 415, 416), (552, 543, 434, 458), (459, 458, 434, 448), (563, 556, 433, 447), (461, 460, 435, 436), (462, 461, 436, 439), (463, 462, 439, 437), (464, 463, 437, 440), (567, 557, 430, 441), (466, 465, 438, 442), (467, 466, 442, 443), (569, 558, 428, 449), (469, 468, 444, 445), (559, 454, 453, 561), (559, 424, 451, 560), (446, 450, 424, 425), (451, 424, 450, 427), (570, 558, 468, 469), (443, 444, 468, 467), (569, 568, 466, 467), (568, 557, 465, 466), (440, 438, 465, 464), (567, 566, 463, 464), (566, 565, 462, 463), (565, 564, 461, 462), (564, 556, 460, 461), (448, 435, 460, 459), (563, 555, 458, 459), (573, 552, 458, 555), (553, 455, 457, 554), (572, 520, 455, 553), (445, 446, 425, 469), (570, 469, 425, 561), (635, 634, 473, 480), (634, 637, 472, 473), (637, 639, 489, 472), (636, 649, 490, 492), (641, 638, 470, 471), (638, 650, 491, 470), (639, 641, 471, 489), (651, 640, 474, 475), (640, 635, 480, 474), (650, 636, 492, 491), (554, 457, 503, 571), (457, 423, 494, 503), (415, 414, 502, 501), (416, 415, 501, 500), (417, 416, 500, 499), (418, 417, 499, 498), (419, 418, 498, 497), (420, 419, 497, 496), (422, 420, 496, 495), (421, 422, 495, 493), (562, 456, 520, 572), (456, 408, 519, 520), (343, 506, 518, 373), (328, 329, 504, 517), (327, 328, 517, 516), (326, 327, 516, 515), (347, 514, 515, 334), (347, 335, 505, 514), (408, 325, 505, 519), (336, 337, 512, 513), (345, 324, 512, 511), (338, 339, 510, 511), (322, 323, 510, 509), (321, 322, 509, 508), (373, 518, 507, 342), (320, 321, 508, 507), (482, 481, 530, 531), (475, 474, 525, 526), (471, 470, 521, 522), (483, 482, 531, 532), (476, 475, 526, 527), (492, 490, 539, 541), (484, 483, 532, 533), (477, 476, 527, 528), (491, 492, 541, 540), (485, 484, 533, 534), (478, 488, 537, 632), (470, 491, 540, 521), (486, 485, 534, 535), (479, 486, 535, 586), (472, 489, 538, 523), (487, 477, 528, 536), (480, 473, 524, 529), (473, 472, 523, 524), (488, 487, 536, 537), (481, 478, 632, 530), (474, 480, 529, 525), (489, 471, 522, 538), (585, 584, 552, 573), (584, 575, 543, 552), (582, 583, 551, 550), (581, 582, 550, 549), (580, 581, 549, 548), (579, 580, 548, 547), (578, 579, 547, 546), (577, 578, 546, 545), (576, 577, 545, 544), (574, 576, 544, 542), (583, 585, 573, 551), (344, 562, 572, 513), (414, 554, 571, 502), (426, 570, 561, 453), (513, 572, 553, 336), (336, 553, 554, 414), (431, 432, 565, 566), (441, 431, 566, 567), (429, 430, 557, 568), (449, 429, 568, 569), (426, 428, 558, 570), (454, 559, 560, 452), (424, 559, 561, 425), (467, 468, 558, 569), (464, 465, 557, 567), (459, 460, 556, 563), (502, 571, 585, 583), (493, 495, 576, 574), (495, 496, 577, 576), (496, 497, 578, 577), (497, 498, 579, 578), (498, 499, 580, 579), (499, 500, 581, 580), (500, 501, 582, 581), (501, 502, 583, 582), (503, 494, 575, 584), (571, 503, 584, 585), (260, 261, 616, 615), (258, 259, 614, 613), (261, 262, 617, 616), (259, 260, 615, 614), (257, 391, 619, 612), (391, 258, 613, 619), (262, 267, 618, 617), (651, 475, 476, 633), (432, 622, 564, 565), (433, 556, 564, 622), (652, 633, 476, 477), (551, 573, 555), (653, 652, 477, 487), (653, 645, 623, 447), (646, 624, 623, 645), (647, 625, 624, 646), (648, 626, 625, 647), (563, 447, 623, 555), (654, 627, 626, 648), (655, 628, 627, 654), (644, 629, 628, 655), (643, 630, 629, 644), (642, 631, 630, 643), (542, 544, 630, 631), (544, 545, 629, 630), (545, 546, 628, 629), (546, 547, 627, 628), (547, 548, 626, 627), (548, 549, 625, 626), (623, 624, 551, 555), (551, 624, 550), (549, 550, 624, 625), (479, 642, 643, 486), (486, 643, 644, 485), (485, 644, 655, 484), (484, 655, 654, 483), (483, 654, 648, 482), (482, 648, 647, 481), (481, 647, 646, 478), (478, 646, 645, 488), (487, 488, 645, 653), (447, 433, 652, 653), (433, 622, 633, 652), (432, 651, 633, 622), (453, 454, 636, 650), (431, 441, 635, 640), (432, 431, 640, 651), (449, 428, 641, 639), (426, 453, 650, 638), (428, 426, 638, 641), (454, 452, 649, 636), (429, 449, 639, 637), (430, 429, 637, 634), (441, 430, 634, 635), (752, 707, 693, 705), (739, 693, 707, 737), (708, 738, 710), (765, 692, 752, 705), (737, 707, 710, 738), (753, 751, 708, 710), (752, 692, 691, 753), (800, 735, 792, 815), (815, 792, 791, 801), (801, 791, 790, 813), (755, 722, 684, 761), (803, 789, 788, 809), (744, 750, 812, 804), (754, 721, 686, 759), (806, 749, 743, 808), (706, 795, 776), (751, 689, 688, 756), (756, 757, 724, 723), (757, 758, 726, 724), (758, 754, 725, 726), (749, 725, 727, 743), (759, 760, 728, 727), (760, 755, 729, 728), (750, 729, 730, 745), (761, 762, 731, 730), (762, 763, 732, 731), (747, 732, 733, 748), (747, 748, 798, 799), (748, 657, 794, 798), (621, 733, 764, 659), (657, 748, 733, 621), (732, 763, 764, 733), (723, 740, 736, 708), (745, 746, 814, 802), (786, 811, 805, 787), (723, 724, 741, 740), (724, 726, 742, 741), (726, 725, 749, 742), (727, 728, 744, 743), (728, 729, 750, 744), (730, 731, 746, 745), (731, 732, 747, 746), (746, 747, 799, 814), (812, 750, 745, 802), (813, 790, 789, 803), (706, 766, 709), (737, 738, 709), (694, 739, 737, 709), (612, 619, 763), (659, 617, 618), (613, 763, 619), (613, 614, 763), (764, 616, 617), (659, 764, 617), (615, 616, 764), (683, 612, 763, 762), (684, 683, 762, 761), (685, 722, 755, 760), (686, 685, 760, 759), (687, 721, 754, 758), (690, 687, 758, 757), (688, 690, 757, 756), (708, 751, 756, 723), (725, 754, 759, 727), (729, 755, 761, 730), (707, 752, 753, 710), (691, 689, 751, 753), (796, 795, 807), (706, 709, 738), (709, 766, 695, 694), (777, 776, 795, 796, 785), (776, 767, 766, 706), (696, 695, 766, 767), (740, 795, 706, 736), (734, 735, 800, 797), (776, 777, 768, 767), (697, 696, 767, 768), (741, 742, 810, 807), (785, 796, 811, 786), (742, 749, 806, 810), (809, 788, 787, 805), (743, 744, 804, 808), (741, 807, 795, 740), (793, 797, 798, 794), (815, 801, 802, 814), (813, 803, 804, 812), (809, 805, 806, 808), (811, 796, 807, 810), (803, 809, 808, 804), (805, 811, 810, 806), (801, 813, 812, 802), (800, 815, 814, 799), (797, 800, 799, 798), (793, 658, 734, 797), (708, 736, 738), (706, 738, 736), (615, 764, 614), (614, 764, 763)])
me_plane.polygons.foreach_set('use_smooth', [True] * 645)
_uv = me_plane.uv_layers.new(name='UVMap')
_uv.uv.foreach_set('vector', [0.0, 0.0, 0.0, 0.0, 0.0, 0.0, 0.0, 0.0, 0.0, 0.0, 0.0, 0.0, 0.0, 0.0, 0.0, 0.0, 0.0, 0.0, 0.0, 0.0, 0.0, 0.0, 0.0, 0.0, 0.0, 0.0, 0.0, 0.0, 0.0, 0.0, 0.0, 0.0, 0.0, 0.0, 0.0, 0.0, 0.0, 0.0, 0.0, 0.0, 0.0, 0.0, 0.0, 0.0, 0.0, 0.0, 0.0, 0.0, 0.0, 0.0, 0.0, 0.0, 0.0, 0.0, 0.0, 0.0, 0.0, 0.0, 0.0, 0.0, 0.0, 0.0, 0.0, 0.0, 0.0, 0.0, 0.0, 0.0, 0.0, 0.0, 0.0, 0.0, 0.0, 0.0, 0.0, 0.0, 0.0, 0.0, 0.0, 0.0, 0.0, 0.0, 0.0, 0.0, 0.0, 0.0, 0.0, 0.0, 0.0, 0.0, 0.0, 0.0, 0.0, 0.0, 0.0, 0.0, 0.0, 0.0, 0.0, 0.0, 0.0, 0.0, 0.0, 0.0, 0.0, 0.0, 0.0, 0.0, 0.0, 0.0, 0.0, 0.0, 0.0, 0.0, 0.0, 0.0, 0.0, 0.0, 0.0, 0.0, 0.0, 0.0, 0.0, 0.0, 0.0, 0.0, 0.0, 0.0, 0.0, 0.0, 0.0, 0.0, 0.0, 0.0, 0.0, 0.0, 0.0, 0.0, 0.0, 0.0, 0.0, 0.0, 0.0, 0.0, 0.0, 0.0, 0.0, 0.0, 0.0, 0.0, 0.0, 0.0, 0.0, 0.0, 0.0, 0.0, 0.0, 0.0, 0.0, 0.0, 0.0, 0.0, 0.0, 0.0, 0.0, 0.0, 0.0, 0.0, 0.0, 0.0, 0.0, 0.0, 0.0, 0.0, 0.0, 0.0, 0.0, 0.0, 0.0, 0.0, 0.0, 0.0, 0.0, 0.0, 0.0, 0.0, 0.0, 0.0, 0.0, 0.0, 0.0, 0.0, 0.0, 0.0, 0.0, 0.0, 0.0, 0.0, 0.0, 0.0, 0.0, 0.0, 0.0, 0.0, 0.0, 0.0, 0.0, 0.0, 0.0, 0.0, 0.0, 0.0, 0.0, 0.0, 0.0, 0.0, 0.0, 0.0, 0.0, 0.0, 0.0, 0.0, 0.0, 0.0, 0.0, 0.0, 0.0, 0.0, 0.0, 0.0, 0.0, 0.0, 0.0, 0.0, 0.0, 0.0, 0.0, 0.0, 0.0, 0.0, 0.0, 0.0, 0.0, 0.0, 0.0, 0.0, 0.0, 0.0, 0.0, 0.0, 0.0, 0.0, 0.0, 0.0, 0.0, 0.0, 0.0, 0.0, 0.0, 0.0, 0.0, 0.0, 0.0, 0.0, 0.0, 0.0, 0.0, 0.0, 0.0, 0.0, 0.0, 0.0, 0.0, 0.0, 0.0, 0.0, 0.0, 0.0, 0.0, 0.0, 0.0, 0.0, 0.0, 0.0, 0.0, 0.0, 0.0, 0.0, 0.0, 0.0, 0.0, 0.0, 0.0, 0.0, 0.0, 0.0, 0.0, 0.0, 0.0, 0.0, 0.0, 0.0, 0.0, 0.0, 0.0, 0.0, 0.0, 0.0, 0.0, 0.0, 0.0, 0.0, 0.0, 0.0, 0.0, 0.0, 0.0, 0.0, 0.0, 0.0, 0.0, 0.0, 0.0, 0.0, 0.0, 0.0, 0.0, 0.0, 0.0, 0.0, 0.0, 0.0, 0.0, 0.0, 0.0, 0.0, 0.0, 0.0, 0.0, 0.0, 0.0, 0.0, 0.0, 0.0, 0.0, 0.0, 0.0, 0.0, 0.0, 0.0, 0.0, 0.0, 0.0, 0.0, 0.0, 0.0, 0.0, 0.0, 0.0, 0.0, 0.0, 0.0, 0.0, 0.0, 0.0, 0.0, 0.0, 0.0, 0.0, 0.0, 0.0, 0.0, 0.0, 0.0, 0.0, 0.0, 0.0, 0.0, 0.0, 0.0, 0.0, 0.0, 0.0, 0.0, 0.0, 0.0, 0.0, 0.0, 0.0, 0.0, 0.0, 0.0, 0.0, 0.0, 0.0, 0.0, 0.0, 0.0, 0.0, 0.0, 0.0, 0.0, 0.0, 0.0, 0.0, 0.0, 0.0, 0.0, 0.0, 0.0, 0.0, 0.0, 0.0, 0.0, 0.0, 0.0, 0.0, 0.0, 0.0, 0.0, 0.0, 0.0, 0.0, 0.0, 0.0, 0.0, 0.0, 0.0, 0.0, 0.0, 0.0, 0.0, 0.0, 0.0, 0.0, 0.0, 0.0, 0.0, 0.0, 0.0, 0.0, 0.0, 0.0, 0.0, 0.0, 0.0, 0.0, 0.0, 0.0, 0.0, 0.0, 0.0, 0.0, 0.0, 0.0, 0.0, 0.0, 0.0, 0.0, 0.0, 0.0, 0.0, 0.0, 0.0, 0.0, 0.0, 0.0, 0.0, 0.0, 0.0, 0.0, 0.0, 0.0, 0.0, 0.0, 0.0, 0.0, 0.0, 0.0, 0.0, 0.0, 0.0, 0.0, 0.0, 0.0, 0.0, 0.0, 0.0, 0.0, 0.0, 0.0, 0.0, 0.0, 0.0, 0.0, 0.0, 0.0, 0.0, 0.0, 0.0, 0.0, 0.0, 0.0, 0.0, 0.0, 0.0, 0.0, 0.0, 0.0, 0.0, 0.0, 0.0, 0.0, 0.0, 0.0, 0.0, 0.0, 0.0, 0.0, 0.0, 0.0, 0.0, 0.0, 0.0, 0.0, 0.0, 0.0, 0.0, 0.0, 0.0, 0.0, 0.0, 0.0, 0.0, 0.0, 0.0, 0.0, 0.0, 0.0, 0.0, 0.0, 0.0, 0.0, 0.0, 0.0, 0.0, 0.0, 0.0, 0.0, 0.0, 0.0, 0.0, 0.0, 0.0, 0.0, 0.0, 0.0, 0.0, 0.0, 0.0, 0.0, 0.0, 0.0, 0.0, 0.0, 0.0, 0.0, 0.0, 0.0, 0.0, 0.0, 0.0, 0.0, 0.0, 0.0, 0.0, 0.0, 0.0, 0.0, 0.0, 0.0, 0.0, 0.0, 0.0, 0.0, 0.0, 0.0, 0.0, 0.0, 0.0, 0.0, 0.0, 0.0, 0.0, 0.0, 0.0, 0.0, 0.0, 0.0, 0.0, 0.0, 0.0, 0.0, 0.0, 0.0, 0.0, 0.0, 0.0, 0.0, 0.0, 0.0, 0.0, 0.0, 0.0, 0.0, 0.0, 0.0, 0.0, 0.0, 0.0, 0.0, 0.0, 0.0, 0.0, 0.0, 0.0, 0.0, 0.0, 0.0, 0.0, 0.0, 0.0, 0.0, 0.0, 0.0, 0.0, 0.0, 0.0, 0.0, 0.0, 0.0, 0.0, 0.0, 0.0, 0.0, 0.0, 0.0, 0.0, 0.0, 0.0, 0.0, 0.0, 0.0, 0.0, 0.0, 0.0, 0.0, 0.0, 0.0, 0.0, 0.0, 0.0, 0.0, 0.0, 0.0, 0.0, 0.0, 0.0, 0.0, 0.0, 0.0, 0.0, 0.0, 0.0, 0.0, 0.0, 0.0, 0.0, 0.0, 0.0, 0.0, 0.0, 0.0, 0.0, 0.0, 0.0, 0.0, 0.0, 0.0, 0.0, 0.0, 0.0, 0.0, 0.0, 0.0, 0.0, 0.0, 0.0, 0.0, 0.0, 0.0, 0.0, 0.0, 0.0, 0.0, 0.0, 0.0, 0.0, 0.0, 0.0, 0.0, 0.0, 0.0, 0.0, 0.0, 0.0, 0.0, 0.0, 0.0, 0.0, 0.0, 0.0, 0.0, 0.0, 0.0, 0.0, 0.0, 0.0, 0.0, 0.0, 0.0, 0.0, 0.0, 0.0, 0.0, 0.0, 0.0, 0.0, 0.0, 0.0, 0.0, 0.0, 0.0, 0.0, 0.0, 0.0, 0.0, 0.0, 0.0, 0.0, 0.0, 0.0, 0.0, 0.0, 0.0, 0.0, 0.0, 0.0, 0.0, 0.0, 0.0, 0.0, 0.0, 0.0, 0.0, 0.0, 0.0, 0.0, 0.0, 0.0, 0.0, 0.0, 0.0, 0.0, 0.0, 0.0, 0.0, 0.0, 0.0, 0.0, 0.0, 0.0, 0.0, 0.0, 0.0, 0.0, 0.0, 0.0, 0.0, 0.0, 0.0, 0.0, 0.0, 0.0, 0.0, 0.0, 0.0, 0.0, 0.0, 0.0, 0.0, 0.0, 0.0, 0.0, 0.0, 0.0, 0.0, 0.0, 0.0, 0.0, 0.0, 0.0, 0.0, 0.0, 0.0, 0.0, 0.0, 0.0, 0.0, 0.0, 0.0, 0.0, 0.0, 0.0, 0.0, 0.0, 0.0, 0.0, 0.0, 0.0, 0.0, 0.0, 0.0, 0.0, 0.0, 0.0, 0.0, 0.0, 0.0, 0.0, 0.0, 0.0, 0.0, 0.0, 0.0, 0.0, 0.0, 0.0, 0.0, 0.0, 0.0, 0.0, 0.0, 0.0, 0.0, 0.0, 0.0, 0.0, 0.0, 0.0, 0.0, 0.0, 0.0, 0.0, 0.0, 0.0, 0.0, 0.0, 0.0, 0.0, 0.0, 0.0, 0.0, 0.0, 0.0, 0.0, 0.0, 0.0, 0.0, 0.0, 0.0, 0.0, 0.0, 0.0, 0.0, 0.0, 0.0, 0.0, 0.0, 0.0, 0.0, 0.0, 0.0, 0.0, 0.0, 0.0, 0.0, 0.0, 0.0, 0.0, 0.0, 0.0, 0.0, 0.0, 0.0, 0.0, 0.0, 0.0, 0.0, 0.0, 0.0, 0.0, 0.0, 0.0, 0.0, 0.0, 0.0, 0.0, 0.0, 0.0, 0.0, 0.0, 0.0, 0.0, 0.0, 0.0, 0.0, 0.0, 0.0, 0.0, 0.0, 0.0, 0.0, 0.0, 0.0, 0.0, 0.0, 0.0, 0.0, 0.0, 0.0, 0.0, 0.0, 0.0, 0.0, 0.0, 0.0, 0.0, 0.0, 0.0, 0.0, 0.0, 0.0, 0.0, 0.0, 0.0, 0.0, 0.0, 0.0, 0.0, 0.0, 0.0, 0.0, 0.0, 0.0, 0.0, 0.0, 0.0, 0.0, 0.0, 0.0, 0.0, 0.0, 0.0, 0.0, 0.0, 0.0, 0.0, 0.0, 0.0, 0.0, 0.0, 0.0, 0.0, 0.0, 0.0, 0.0, 0.0, 0.0, 0.0, 0.0, 0.0, 0.0, 0.0, 0.0, 0.0, 0.0, 0.0, 0.0, 0.0, 0.0, 0.0, 0.0, 0.0, 0.0, 0.0, 0.0, 0.0, 0.0, 0.0, 0.0, 0.0, 0.0, 0.0, 0.0, 0.0, 0.0, 0.0, 0.0, 0.0, 0.0, 0.0, 0.0, 0.0, 0.0, 0.0, 0.0, 0.0, 0.0, 0.0, 0.0, 0.0, 0.0, 0.0, 0.0, 0.0, 0.0, 0.0, 0.0, 0.0, 0.0, 0.0, 0.0, 0.0, 0.0, 0.0, 0.0, 0.0, 0.0, 0.0, 0.0, 0.0, 0.0, 0.0, 0.0, 0.0, 0.0, 0.0, 0.0, 0.0, 0.0, 0.0, 0.0, 0.0, 0.0, 0.0, 0.0, 0.0, 0.0, 0.0, 0.0, 0.0, 0.0, 0.0, 0.0, 0.0, 0.0, 0.0, 0.0, 0.0, 0.0, 0.0, 0.0, 0.0, 0.0, 0.0, 0.0, 0.0, 0.0, 0.0, 0.0, 0.0, 0.0, 0.0, 0.0, 0.0, 0.0, 0.0, 0.0, 0.0, 0.0, 0.0, 0.0, 0.0, 0.0, 0.0, 0.0, 0.0, 0.0, 0.0, 0.0, 0.0, 0.0, 0.0, 0.0, 0.0, 0.0, 0.0, 0.0, 0.0, 0.0, 0.0, 0.0, 0.0, 0.0, 0.0, 0.0, 0.0, 0.0, 0.0, 0.0, 0.0, 0.0, 0.0, 0.0, 0.0, 0.0, 0.0, 0.0, 0.0, 0.0, 0.0, 0.0, 0.0, 0.0, 0.0, 0.0, 0.0, 0.0, 0.0, 0.0, 0.0, 0.0, 0.0, 0.0, 0.0, 0.0, 0.0, 0.0, 0.0, 0.0, 0.0, 0.0, 0.0, 0.0, 0.0, 0.0, 0.0, 0.0, 0.0, 0.0, 0.0, 0.0, 0.0, 0.0, 0.0, 0.0, 0.0, 0.0, 0.0, 0.0, 0.0, 0.0, 0.0, 0.0, 0.0, 0.0, 0.0, 0.0, 0.0, 0.0, 0.0, 0.0, 0.0, 0.0, 0.0, 0.0, 0.0, 0.0, 0.0, 0.0, 0.0, 0.0, 0.0, 0.0, 0.0, 0.0, 0.0, 0.0, 0.0, 0.0, 0.0, 0.0, 0.0, 0.0, 0.0, 0.0, 0.0, 0.0, 0.0, 0.0, 0.0, 0.0, 0.0, 0.0, 0.0, 0.0, 0.0, 0.0, 0.0, 0.0, 0.0, 0.0, 0.0, 0.0, 0.0, 0.0, 0.0, 0.0, 0.0, 0.0, 0.0, 0.0, 0.0, 0.0, 0.0, 0.0, 0.0, 0.0, 0.0, 0.0, 0.0, 0.0, 0.0, 0.0, 0.0, 0.0, 0.0, 0.0, 0.0, 0.0, 0.0, 0.0, 0.0, 0.0, 0.0, 0.0, 0.0, 0.0, 0.0, 0.0, 0.0, 0.0, 0.0, 0.0, 0.0, 0.0, 0.0, 0.0, 0.0, 0.0, 0.0, 0.0, 0.0, 0.0, 0.0, 0.0, 0.0, 0.0, 0.0, 0.0, 0.0, 0.0, 0.0, 0.0, 0.0, 0.0, 0.0, 0.0, 0.0, 0.0, 0.0, 0.0, 0.0, 0.0, 0.0, 0.0, 0.0, 0.0, 0.0, 0.0, 0.0, 0.0, 0.0, 0.0, 0.0, 0.0, 0.0, 0.0, 0.0, 0.0, 0.0, 0.0, 0.0, 0.0, 0.0, 0.0, 0.0, 0.0, 0.0, 0.0, 0.0, 0.0, 0.0, 0.0, 0.0, 0.0, 0.0, 0.0, 0.0, 0.0, 0.0, 0.0, 0.0, 0.0, 0.0, 0.0, 0.0, 0.0, 0.0, 0.0, 0.0, 0.0, 0.0, 0.0, 0.0, 0.0, 0.0, 0.0, 0.0, 0.0, 0.0, 0.0, 0.0, 0.0, 0.0, 0.0, 0.0, 0.0, 0.0, 0.0, 0.0, 0.0, 0.0, 0.0, 0.0, 0.0, 0.0, 0.0, 0.0, 0.0, 0.0, 0.0, 0.0, 0.0, 0.0, 0.0, 0.0, 0.0, 0.0, 0.0, 0.0, 0.0, 0.0, 0.0, 0.0, 0.0, 0.0, 0.0, 0.0, 0.0, 0.0, 0.0, 0.0, 0.0, 0.0, 0.0, 0.0, 0.0, 0.0, 0.0, 0.0, 0.0, 0.0, 0.0, 0.0, 0.0, 0.0, 0.0, 0.0, 0.0, 0.0, 0.0, 0.0, 0.0, 0.0, 0.0, 0.0, 0.0, 0.0, 0.0, 0.0, 0.0, 0.0, 0.0, 0.0, 0.0, 0.0, 0.0, 0.0, 0.0, 0.0, 0.0, 0.0, 0.0, 0.0, 0.0, 0.0, 0.0, 0.0, 0.0, 0.0, 0.0, 0.0, 0.0, 0.0, 0.0, 0.0, 0.0, 0.0, 0.0, 0.0, 0.0, 0.0, 0.0, 0.0, 0.0, 0.0, 0.0, 0.0, 0.0, 0.0, 0.0, 0.0, 0.0, 0.0, 0.0, 0.0, 0.0, 0.0, 0.0, 0.0, 0.0, 0.0, 0.0, 0.0, 0.0, 0.0, 0.0, 0.0, 0.0, 0.0, 0.0, 0.0, 0.0, 0.0, 0.0, 0.0, 0.0, 0.0, 0.0, 0.0, 0.0, 0.0, 0.0, 0.0, 0.0, 0.0, 0.0, 0.0, 0.0, 0.0, 0.0, 0.0, 0.0, 0.0, 0.0, 0.0, 0.0, 0.0, 0.0, 0.0, 0.0, 0.0, 0.0, 0.0, 0.0, 0.0, 0.0, 0.0, 0.0, 0.0, 0.0, 0.0, 0.0, 0.0, 0.0, 0.0, 0.0, 0.0, 0.0, 0.0, 0.0, 0.0, 0.0, 0.0, 0.0, 0.0, 0.0, 0.0, 0.0, 0.0, 0.0, 0.0, 0.0, 0.0, 0.0, 0.0, 0.0, 0.0, 0.0, 0.0, 0.0, 0.0, 0.0, 0.0, 0.0, 0.0, 0.0, 0.0, 0.0, 0.0, 0.0, 0.0, 0.0, 0.0, 0.0, 0.0, 0.0, 0.0, 0.0, 0.0, 0.0, 0.0, 0.0, 0.0, 0.0, 0.0, 0.0, 0.0, 0.0, 0.0, 0.0, 0.0, 0.0, 0.0, 0.0, 0.0, 0.0, 0.0, 0.0, 0.0, 0.0, 0.0, 0.0, 0.0, 0.0, 0.0, 0.0, 0.0, 0.0, 0.0, 0.0, 0.0, 0.0, 0.0, 0.0, 0.0, 0.0, 0.0, 0.0, 0.0, 0.0, 0.0, 0.0, 0.0, 0.0, 0.0, 0.0, 0.0, 0.0, 0.0, 0.0, 0.0, 0.0, 0.0, 0.0, 0.0, 0.0, 0.0, 0.0, 0.0, 0.0, 0.0, 0.0, 0.0, 0.0, 0.0, 0.0, 0.0, 0.0, 0.0, 0.0, 0.0, 0.0, 0.0, 0.0, 0.0, 0.0, 0.0, 0.0, 0.0, 0.0, 0.0, 0.0, 0.0, 0.0, 0.0, 0.0, 0.0, 0.0, 0.0, 0.0, 0.0, 0.0, 0.0, 0.0, 0.0, 0.0, 0.0, 0.0, 0.0, 0.0, 0.0, 0.0, 0.0, 0.0, 0.0, 0.0, 0.0, 0.0, 0.0, 0.0, 0.0, 0.0, 0.0, 0.0, 0.0, 0.0, 0.0, 0.0, 0.0, 0.0, 0.0, 0.0, 0.0, 0.0, 0.0, 0.0, 0.0, 0.0, 0.0, 0.0, 0.0, 0.0, 0.0, 0.0, 0.0, 0.0, 0.0, 0.0, 0.0, 0.0, 0.0, 0.0, 0.0, 0.0, 0.0, 0.0, 0.0, 0.0, 0.0, 0.0, 0.0, 0.0, 0.0, 0.0, 0.0, 0.0, 0.0, 0.0, 0.0, 0.0, 0.0, 0.0, 0.0, 0.0, 0.0, 0.0, 0.0, 0.0, 0.0, 0.0, 0.0, 0.0, 0.0, 0.0, 0.0, 0.0, 0.0, 0.0, 0.0, 0.0, 0.0, 0.0, 0.0, 0.0, 0.0, 0.0, 0.0, 0.0, 0.0, 0.0, 0.0, 0.0, 0.0, 0.0, 0.0, 0.0, 0.0, 0.0, 0.0, 0.0, 0.0, 0.0, 0.0, 0.0, 0.0, 0.0, 0.0, 0.0, 0.0, 0.0, 0.0, 0.0, 0.0, 0.0, 0.0, 0.0, 0.0, 0.0, 0.0, 0.0, 0.0, 0.0, 0.0, 0.0, 0.0, 0.0, 0.0, 0.0, 0.0, 0.0, 0.0, 0.0, 0.0, 0.0, 0.0, 0.0, 0.0, 0.0, 0.0, 0.0, 0.0, 0.0, 0.0, 0.0, 0.0, 0.0, 0.0, 0.0, 0.0, 0.0, 0.0, 0.0, 0.0, 0.0, 0.0, 0.0, 0.0, 0.0, 0.0, 0.0, 0.0, 0.0, 0.0, 0.0, 0.0, 0.0, 0.0, 0.0, 0.0, 0.0, 0.0, 0.0, 0.0, 0.0, 0.0, 0.0, 0.0, 0.0, 0.0, 0.0, 0.0, 0.0, 0.0, 0.0, 0.0, 0.0, 0.0, 0.0, 0.0, 0.0, 0.0, 0.0, 0.0, 0.0, 0.0, 0.0, 0.0, 0.0, 0.0, 0.0, 0.0, 0.0, 0.0, 0.0, 0.0, 0.0, 0.0, 0.0, 0.0, 0.0, 0.0, 0.0, 0.0, 0.0, 0.0, 0.0, 0.0, 0.0, 0.0, 0.0, 0.0, 0.0, 0.0, 0.0, 0.0, 0.0, 0.0, 0.0, 0.0, 0.0, 0.0, 0.0, 0.0, 0.0, 0.0, 0.0, 0.0, 0.0, 0.0, 0.0, 0.0, 0.0, 0.0, 0.0, 0.0, 0.0, 0.0, 0.0, 0.0, 0.0, 0.0, 0.0, 0.0, 0.0, 0.0, 0.0, 0.0, 0.0, 0.0, 0.0, 0.0, 0.0, 0.0, 0.0, 0.0, 0.0, 0.0, 0.0, 0.0, 0.0, 0.0, 0.0, 0.0, 0.0, 0.0, 0.0, 0.0, 0.0, 0.0, 0.0, 0.0, 0.0, 0.0, 0.0, 0.0, 0.0, 0.0, 0.0, 0.0, 0.0, 0.0, 0.0, 0.0, 0.0, 0.0, 0.0, 0.0, 0.0, 0.0, 0.0, 0.0, 0.0, 0.0, 0.0, 0.0, 0.0, 0.0, 0.0, 0.0, 0.0, 0.0, 0.0, 0.0, 0.0, 0.0, 0.0, 0.0, 0.0, 0.0, 0.0, 0.0, 0.0, 0.0, 0.0, 0.0, 0.0, 0.0, 0.0, 0.0, 0.0, 0.0, 0.0, 0.0, 0.0, 0.0, 0.0, 0.0, 0.0, 0.0, 0.0, 0.0, 0.0, 0.0, 0.0, 0.0, 0.0, 0.0, 0.0, 0.0, 0.0, 0.0, 0.0, 0.0, 0.0, 0.0, 0.0, 0.0, 0.0, 0.0, 0.0, 0.0, 0.0, 0.0, 0.0, 0.0, 0.0, 0.0, 0.0, 0.0, 0.0, 0.0, 0.0, 0.0, 0.0, 0.0, 0.0, 0.0, 0.0, 0.0, 0.0, 0.0, 0.0, 0.0, 0.0, 0.0, 0.0, 0.0, 0.0, 0.0, 0.0, 0.0, 0.0, 0.0, 0.0, 0.0, 0.0, 0.0, 0.0, 0.0, 0.0, 0.0, 0.0, 0.0, 0.0, 0.0, 0.0, 0.0, 0.0, 0.0, 0.0, 0.0, 0.0, 0.0, 0.0, 0.0, 0.0, 0.0, 0.0, 0.0, 0.0, 0.0, 0.0, 0.0, 0.0, 0.0, 0.0, 0.0, 0.0, 0.0, 0.0, 0.0, 0.0, 0.0, 0.0, 0.0, 0.0, 0.0, 0.0, 0.0, 0.0, 0.0, 0.0, 0.0, 0.0, 0.0, 0.0, 0.0, 0.0, 0.0, 0.0, 0.0, 0.0, 0.0, 0.0, 0.0, 0.0, 0.0, 0.0, 0.0, 0.0, 0.0, 0.0, 0.0, 0.0, 0.0, 0.0, 0.0, 0.0, 0.0, 0.0, 0.0, 0.0, 0.0, 0.0, 0.0, 0.0, 0.0, 0.0, 0.0, 0.0, 0.0, 0.0, 0.0, 0.0, 0.0, 0.0, 0.0, 0.0, 0.0, 0.0, 0.0, 0.0, 0.0, 0.0, 0.0, 0.0, 0.0, 0.0, 0.0, 0.0, 0.0, 0.0, 0.0, 0.0, 0.0, 0.0, 0.0, 0.0, 0.0, 0.0, 0.0, 0.0, 0.0, 0.0, 0.0, 0.0, 0.0, 0.0, 0.0, 0.0, 0.0, 0.0, 0.0, 0.0, 0.0, 0.0, 0.0, 0.0, 0.0, 0.0, 0.0, 0.0, 0.0, 0.0, 0.0, 0.0, 0.0, 0.0, 0.0, 0.0, 0.0, 0.0, 0.0, 0.0, 0.0, 0.0, 0.0, 0.0, 0.0, 0.0, 0.0, 0.0, 0.0, 0.0, 0.0, 0.0, 0.0, 0.0, 0.0, 0.0, 0.0, 0.0, 0.0, 0.0, 0.0, 0.0, 0.0, 0.0, 0.0, 0.0, 0.0, 0.0, 0.0, 0.0, 0.0, 0.0, 0.0, 0.0, 0.0, 0.0, 0.0, 0.0, 0.0, 0.0, 0.0, 0.0, 0.0, 0.0, 0.0, 0.0, 0.0, 0.0, 0.0, 0.0, 0.0, 0.0, 0.0, 0.0, 0.0, 0.0, 0.0, 0.0, 0.0, 0.0, 0.0, 0.0, 0.0, 0.0, 0.0, 0.0, 0.0, 0.0, 0.0, 0.0, 0.0, 0.0, 0.0, 0.0, 0.0, 0.0, 0.0, 0.0, 0.0, 0.0, 0.0, 0.0, 0.0, 0.0, 0.0, 0.0, 0.0, 0.0, 0.0, 0.0, 0.0, 0.0, 0.0, 0.0, 0.0, 0.0, 0.0, 0.0, 0.0, 0.0, 0.0, 0.0, 0.0, 0.0, 0.0, 0.0, 0.0, 0.0, 0.0, 0.0, 0.0, 0.0, 0.0, 0.0, 0.0, 0.0, 0.0, 0.0, 0.0, 0.0, 0.0, 0.0, 0.0, 0.0, 0.0, 0.0, 0.0, 0.0, 0.0, 0.0, 0.0, 0.0, 0.0, 0.0, 0.0, 0.0, 0.0, 0.0, 0.0, 0.0, 0.0, 0.0, 0.0, 0.0, 0.0, 0.0, 0.0, 0.0, 0.0, 0.0, 0.0, 0.0, 0.0, 0.0, 0.0, 0.0, 0.0, 0.0, 0.0, 0.0, 0.0, 0.0, 0.0, 0.0, 0.0, 0.0, 0.0, 0.0, 0.0, 0.0, 0.0, 0.0, 0.0, 0.0, 0.0, 0.0, 0.0, 0.0, 0.0, 0.0, 0.0, 0.0, 0.0, 0.0, 0.0, 0.0, 0.0, 0.0, 0.0, 0.0, 0.0, 0.0, 0.0, 0.0, 0.0, 0.0, 0.0, 0.0, 0.0, 0.0, 0.0, 0.0, 0.0, 0.0, 0.0, 0.0, 0.0, 0.0, 0.0, 0.0, 0.0, 0.0, 0.0, 0.0, 0.0, 0.0, 0.0, 0.0, 0.0, 0.0, 0.0, 0.0, 0.0, 0.0, 0.0, 0.0, 0.0, 0.0, 0.0, 0.0, 0.0, 0.0, 0.0, 0.0, 0.0, 0.0, 0.0, 0.0, 0.0, 0.0, 0.0, 0.0, 0.0, 0.0, 0.0, 0.0, 0.0, 0.0, 0.0, 0.0, 0.0, 0.0, 0.0, 0.0, 0.0, 0.0, 0.0, 0.0, 0.0, 0.0, 0.0, 0.0, 0.0, 0.0, 0.0, 0.0, 0.0, 0.0, 0.0, 0.0, 0.0, 0.0, 0.0, 0.0, 0.0, 0.0, 0.0, 0.0, 0.0, 0.0, 0.0, 0.0, 0.0, 0.0, 0.0, 0.0, 0.0, 0.0, 0.0, 0.0, 0.0, 0.0, 0.0, 0.0, 0.0, 0.0, 0.0, 0.0, 0.0, 0.0, 0.0, 0.0, 0.0, 0.0, 0.0, 0.0, 0.0, 0.0, 0.0, 0.0, 0.0, 0.0, 0.0, 0.0, 0.0, 0.0, 0.0, 0.0, 0.0, 0.0, 0.0, 0.0, 0.0, 0.0, 0.0, 0.0, 0.0, 0.0, 0.0, 0.0, 0.0, 0.0, 0.0, 0.0, 0.0, 0.0, 0.0, 0.0, 0.0, 0.0, 0.0, 0.0, 0.0, 0.0, 0.0, 0.0, 0.0, 0.0, 0.0, 0.0, 0.0, 0.0, 0.0, 0.0, 0.0, 0.0, 0.0, 0.0, 0.0, 0.0, 0.0, 0.0, 0.0, 0.0, 0.0, 0.0, 0.0, 0.0, 0.0, 0.0, 0.0, 0.0, 0.0, 0.0, 0.0, 0.0, 0.0, 0.0, 0.0, 0.0, 0.0, 0.0, 0.0, 0.0, 0.0, 0.0, 0.0, 0.0, 0.0, 0.0, 0.0, 0.0, 0.0, 0.0, 0.0, 0.0, 0.0, 0.0, 0.0, 0.0, 0.0, 0.0, 0.0, 0.0, 0.0, 0.0, 0.0, 0.0, 0.0, 0.0, 0.0, 0.0, 0.0, 0.0, 0.0, 0.0, 0.0, 0.0, 0.0, 0.0, 0.0, 0.0, 0.0, 0.0, 0.0, 0.0, 0.0, 0.0, 0.0, 0.0, 0.0, 0.0, 0.0, 0.0, 0.0, 0.0, 0.0, 0.0, 0.0, 0.0, 0.0, 0.0, 0.0, 0.0, 0.0, 0.0, 0.0, 0.0, 0.0, 0.0, 0.0, 0.0, 0.0, 0.0, 0.0, 0.0, 0.0, 0.0, 0.0, 0.0, 0.0, 0.0, 0.0, 0.0, 0.0, 0.0, 0.0, 0.0, 0.0, 0.0, 0.0, 0.0, 0.0, 0.0, 0.0, 0.0, 0.0, 0.0, 0.0, 0.0, 0.0, 0.0, 0.0, 0.0, 0.0, 0.0, 0.0, 0.0, 0.0, 0.0, 0.0, 0.0, 0.0, 0.0, 0.0, 0.0, 0.0, 0.0, 0.0, 0.0, 0.0, 0.0, 0.0, 0.0, 0.0, 0.0, 0.0, 0.0, 0.0, 0.0, 0.0, 0.0, 0.0, 0.0, 0.0, 0.0, 0.0, 0.0, 0.0, 0.0, 0.0, 0.0, 0.0, 0.0, 0.0, 0.0, 0.0, 0.0, 0.0, 0.0, 0.0, 0.0, 0.0, 0.0, 0.0, 0.0, 0.0, 0.0, 0.0, 0.0, 0.0, 0.0, 0.0, 0.0, 0.0, 0.0, 0.0, 0.0, 0.0, 0.0, 0.0, 0.0, 0.0, 0.0, 0.0, 0.0, 0.0, 0.0, 0.0, 0.0, 0.0, 0.0, 0.0, 0.0, 0.0, 0.0, 0.0, 0.0, 0.0, 0.0, 0.0, 0.0, 0.0, 0.0, 0.0, 0.0, 0.0, 0.0, 0.0, 0.0, 0.0, 0.0, 0.0, 0.0, 0.0, 0.0, 0.0, 0.0, 0.0, 0.0, 0.0, 0.0, 0.0, 0.0, 0.0, 0.0, 0.0, 0.0, 0.0, 0.0, 0.0, 0.0, 0.0, 0.0, 0.0, 0.0, 0.0, 0.0, 0.0, 0.0, 0.0, 0.0, 0.0, 0.0, 0.0, 0.0, 0.0, 0.0, 0.0, 0.0, 0.0, 0.0, 0.0, 0.0, 0.0, 0.0, 0.0, 0.0, 0.0, 0.0, 0.0, 0.0, 0.0, 0.0, 0.0, 0.0, 0.0, 0.0, 0.0, 0.0, 0.0, 0.0, 0.0, 0.0, 0.0, 0.0, 0.0, 0.0, 0.0, 0.0, 0.0, 0.0, 0.0, 0.0, 0.0, 0.0, 0.0, 0.0, 0.0, 0.0, 0.0, 0.0, 0.0, 0.0, 0.0, 0.0, 0.0, 0.0, 0.0, 0.0, 0.0, 0.0, 0.0, 0.0, 0.0, 0.0, 0.0, 0.0, 0.0, 0.0, 0.0, 0.0, 0.0, 0.0, 0.0, 0.0, 0.0, 0.0, 0.0, 0.0, 0.0, 0.0, 0.0, 0.0, 0.0, 0.0, 0.0, 0.0, 0.0, 0.0, 0.0, 0.0, 0.0, 0.0, 0.0, 0.0, 0.0, 0.0, 0.0, 0.0, 0.0, 0.0, 0.0, 0.0, 0.0, 0.0, 0.0, 0.0, 0.0, 0.0, 0.0, 0.0, 0.0, 0.0, 0.0, 0.0, 0.0, 0.0, 0.0, 0.0, 0.0, 0.0, 0.0, 0.0, 0.0, 0.0, 0.0, 0.0, 0.0, 0.0, 0.0, 0.0, 0.0, 0.0, 0.0, 0.0, 0.0, 0.0, 0.0, 0.0, 0.0, 0.0, 0.0, 0.0, 0.0, 0.0, 0.0, 0.0, 0.0, 0.0, 0.0, 0.0, 0.0, 0.0, 0.0, 0.0, 0.0, 0.0, 0.0, 0.0, 0.0, 0.0, 0.0, 0.0, 0.0, 0.0, 0.0, 0.0, 0.0, 0.0, 0.0, 0.0, 0.0, 0.0, 0.0, 0.0, 0.0, 0.0, 0.0, 0.0, 0.0, 0.0, 0.0, 0.0, 0.0, 0.0, 0.0, 0.0, 0.0, 0.0, 0.0, 0.0, 0.0, 0.0, 0.0, 0.0, 0.0, 0.0, 0.0, 0.0, 0.0, 0.0, 0.0, 0.0, 0.0, 0.0, 0.0, 0.0, 0.0, 0.0, 0.0, 0.0, 0.0, 0.0, 0.0, 0.0, 0.0, 0.0, 0.0, 0.0, 0.0, 0.0, 0.0, 0.0, 0.0, 0.0, 0.0, 0.0, 0.0, 0.0, 0.0, 0.0, 0.0, 0.0, 0.0, 0.0, 0.0, 0.0, 0.0, 0.0, 0.0, 0.0, 0.0, 0.0, 0.0, 0.0, 0.0, 0.0, 0.0, 0.0, 0.0, 0.0, 0.0, 0.0, 0.0, 0.0, 0.0, 0.0, 0.0, 0.0, 0.0, 0.0, 0.0, 0.0, 0.0, 0.0, 0.0, 0.0, 0.0, 0.0, 0.0, 0.0, 0.0, 0.0, 0.0, 0.0, 0.0, 0.0, 0.0, 0.0, 0.0, 0.0, 0.0, 0.0, 0.0, 0.0, 0.0, 0.0, 0.0, 0.0, 0.0, 0.0, 0.0, 0.0, 0.0, 0.0, 0.0, 0.0, 0.0, 0.0, 0.0, 0.0, 0.0, 0.0, 0.0, 0.0, 0.0, 0.0, 0.0, 0.0, 0.0, 0.0, 0.0, 0.0, 0.0, 0.0, 0.0, 0.0, 0.0, 0.0, 0.0, 0.0, 0.0, 0.0, 0.0, 0.0, 0.0, 0.0, 0.0, 0.0, 0.0, 0.0, 0.0, 0.0, 0.0, 0.0, 0.0, 0.0, 0.0, 0.0, 0.0, 0.0, 0.0, 0.0, 0.0, 0.0, 0.0, 0.0, 0.0, 0.0, 0.0, 0.0, 0.0, 0.0, 0.0, 0.0, 0.0, 0.0, 0.0, 0.0, 0.0, 0.0, 0.0, 0.0, 0.0, 0.0, 0.0, 0.0, 0.0, 0.0, 0.0, 0.0, 0.0, 0.0, 0.0, 0.0, 0.0, 0.0, 0.0, 0.0, 0.0, 0.0, 0.0, 0.0, 0.0, 0.0, 0.0, 0.0, 0.0, 0.0, 0.0, 0.0, 0.0, 0.0, 0.0, 0.0, 0.0, 0.0, 0.0, 0.0, 0.0, 0.0, 0.0, 0.0, 0.0, 0.0, 0.0, 0.0, 0.0, 0.0, 0.0, 0.0, 0.0, 0.0, 0.0, 0.0, 0.0, 0.0, 0.0, 0.0, 0.0, 0.0, 0.0, 0.0, 0.0, 0.0, 0.0, 0.0, 0.0, 0.0, 0.0, 0.0, 0.0, 0.0, 0.0, 0.0, 0.0, 0.0, 0.0, 0.0, 0.0, 0.0, 0.0, 0.0, 0.0, 0.0, 0.0, 0.0, 0.0, 0.0, 0.0, 0.0, 0.0, 0.0, 0.0, 0.0, 0.0, 0.0, 0.0, 0.0, 0.0, 0.0, 0.0, 0.0, 0.0, 0.0, 0.0, 0.0, 0.0, 0.0, 0.0, 0.0, 0.0, 0.0, 0.0, 0.0, 0.0, 0.0, 0.0, 0.0, 0.0, 0.0, 0.0, 0.0, 0.0, 0.0, 0.0, 0.0, 0.0, 0.0, 0.0, 0.0, 0.0, 0.0, 0.0, 0.0, 0.0, 0.0, 0.0, 0.0, 0.0, 0.0, 0.0, 0.0, 0.0, 0.0, 0.0, 0.0, 0.0, 0.0, 0.0, 0.0, 0.0, 0.0, 0.0, 0.0, 0.0, 0.0, 0.0, 0.0, 0.0, 0.0, 0.0, 0.0, 0.0, 0.0, 0.0, 0.0, 0.0, 0.0, 0.0, 0.0, 0.0, 0.0, 0.0, 0.0, 0.0, 0.0, 0.0, 0.0, 0.0, 0.0, 0.0, 0.0, 0.0, 0.0, 0.0, 0.0, 0.0, 0.0, 0.0, 0.0, 0.0, 0.0, 0.0, 0.0, 0.0, 0.0, 0.0, 0.0, 0.0, 0.0, 0.0, 0.0, 0.0, 0.0, 0.0, 0.0, 0.0, 0.0, 0.0, 0.0, 0.0, 0.0, 0.0, 0.0, 0.0, 0.0, 0.0, 0.0, 0.0, 0.0, 0.0, 0.0, 0.0, 0.0, 0.0, 0.0, 0.0, 0.0, 0.0, 0.0, 0.0, 0.0, 0.0, 0.0, 0.0, 0.0, 0.0, 0.0, 0.0, 0.0, 0.0, 0.0, 0.0, 0.0, 0.0, 0.0, 0.0, 0.0, 0.0, 0.0, 0.0, 0.0, 0.0, 0.0, 0.0, 0.0, 0.0, 0.0, 0.0, 0.0, 0.0, 0.0, 0.0, 0.0, 0.0, 0.0, 0.0, 0.0, 0.0, 0.0, 0.0, 0.0, 0.0, 0.0, 0.0, 0.0, 0.0, 0.0, 0.0, 0.0, 0.0, 0.0, 0.0, 0.0, 0.0, 0.0, 0.0, 0.0, 0.0, 0.0, 0.0, 0.0, 0.0, 0.0, 0.0, 0.0, 0.0, 0.0, 0.0, 0.0, 0.0, 0.0, 0.0, 0.0, 0.0, 0.0, 0.0, 0.0, 0.0, 0.0, 0.0, 0.0, 0.0, 0.0, 0.0, 0.0, 0.0, 0.0, 0.0, 0.0, 0.0, 0.0, 0.0, 0.0, 0.0, 0.0, 0.0, 0.0, 0.0, 0.0, 0.0, 0.0, 0.0, 0.0, 0.0, 0.0, 0.0, 0.0, 0.0, 0.0, 0.0, 0.0, 0.0, 0.0, 0.0, 0.0, 0.0, 0.0, 0.0, 0.0, 0.0, 0.0, 0.0, 0.0, 0.0, 0.0, 0.0, 0.0, 0.0, 0.0, 0.0, 0.0, 0.0, 0.0, 0.0, 0.0, 0.0, 0.0, 0.0, 0.0, 0.0, 0.0, 0.0, 0.0, 0.0, 0.0, 0.0, 0.0, 0.0, 0.0, 0.0, 0.0, 0.0, 0.0, 0.0, 0.0, 0.0, 0.0, 0.0, 0.0, 0.0, 0.0, 0.0, 0.0, 0.0, 0.0, 0.0, 0.0, 0.0, 0.0, 0.0, 0.0, 0.0, 0.0, 0.0, 0.0, 0.0, 0.0, 0.0, 0.0, 0.0, 0.0, 0.0, 0.0, 0.0, 0.0, 0.0, 0.0, 0.0, 0.0, 0.0, 0.0, 0.0, 0.0, 0.0, 0.0, 0.0, 0.0, 0.0, 0.0, 0.0, 0.0, 0.0, 0.0, 0.0, 0.0, 0.0, 0.0, 0.0, 0.0, 0.0, 0.0, 0.0, 0.0, 0.0, 0.0, 0.0, 0.0, 0.0, 0.0, 0.0, 0.0, 0.0, 0.0, 0.0, 0.0, 0.0, 0.0, 0.0, 0.0, 0.0, 0.0, 0.0, 0.0, 0.0, 0.0, 0.0, 0.0, 0.0, 0.0, 0.0, 0.0, 0.0, 0.0, 0.0, 0.0, 0.0, 0.0, 0.0, 0.0, 0.0, 0.0, 0.0, 0.0, 0.0, 0.0, 0.0, 0.0, 0.0, 0.0, 0.0, 0.0, 0.0, 0.0, 0.0, 0.0, 0.0, 0.0, 0.0, 0.0, 0.0, 0.0, 0.0, 0.0, 0.0, 0.0, 0.0, 0.0, 0.0, 0.0, 0.0, 0.0, 0.0, 0.0, 0.0, 0.0, 0.0, 0.0, 0.0, 0.0, 0.0, 0.0, 0.0, 0.0, 0.0, 0.0, 0.0, 0.0, 0.0, 0.0, 0.0, 0.0, 0.0, 0.0, 0.0, 0.0, 0.0, 0.0, 0.0, 0.0, 0.0, 0.0, 0.0, 0.0, 0.0, 0.0, 0.0, 0.0, 0.0, 0.0, 0.0, 0.0, 0.0, 0.0, 0.0, 0.0, 0.0, 0.0, 0.0, 0.0, 0.0, 0.0, 0.0, 0.0, 0.0, 0.0, 0.0, 0.0, 0.0, 0.0, 0.0, 0.0, 0.0, 0.0, 0.0, 0.0, 0.0, 0.0, 0.0, 0.0, 0.0, 0.0, 0.0, 0.0, 0.0, 0.0, 0.0, 0.0, 0.0, 0.0, 0.0, 0.0, 0.0, 0.0, 0.0, 0.0, 0.0, 0.0, 0.0, 0.0, 0.0, 0.0, 0.0, 0.0, 0.0, 0.0, 0.0, 0.0, 0.0, 0.0, 0.0, 0.0, 0.0, 0.0, 0.0, 0.0, 0.0, 0.0, 0.0, 0.0, 0.0, 0.0, 0.0, 0.0, 0.0, 0.0, 0.0, 0.0, 0.0, 0.0, 0.0, 0.0, 0.0, 0.0, 0.0, 0.0, 0.0, 0.0, 0.0, 0.0, 0.0, 0.0, 0.0, 0.0, 0.0, 0.0, 0.0, 0.0, 0.0, 0.0, 0.0, 0.0, 0.0, 0.0, 0.0, 0.0, 0.0, 0.0, 0.0, 0.0, 0.0, 0.0, 0.0, 0.0, 0.0, 0.0, 0.0, 0.0, 0.0, 0.0, 0.0, 0.0, 0.0, 0.0, 0.0, 0.0, 0.0, 0.0, 0.0, 0.0, 0.0, 0.0, 0.0, 0.0, 0.0, 0.0, 0.0, 0.0, 0.0, 0.0, 0.0, 0.0, 0.0, 0.0, 0.0, 0.0, 0.0, 0.0, 0.0, 0.0, 0.0, 0.0, 0.0, 0.0, 0.0, 0.0, 0.0, 0.0, 0.0, 0.0, 0.0, 0.0, 0.0, 0.0, 0.0, 0.0, 0.0, 0.0, 0.0, 0.0, 0.0, 0.0, 0.0, 0.0, 0.0, 0.0, 0.0, 0.0, 0.0, 0.0, 0.0, 0.0, 0.0, 0.0, 0.0, 0.0, 0.0, 0.0, 0.0, 0.0, 0.0, 0.0, 0.0, 0.0, 0.0, 0.0, 0.0, 0.0, 0.0, 0.0, 0.0, 0.0, 0.0, 0.0, 0.0, 0.0, 0.0, 0.0, 0.0, 0.0, 0.0, 0.0, 0.0, 0.0, 0.0, 0.0, 0.0, 0.0, 0.0, 0.0, 0.0, 0.0, 0.0, 0.0, 0.0, 0.0, 0.0, 0.0, 0.0, 0.0, 0.0, 0.0, 0.0, 0.0, 0.0, 0.0, 0.0, 0.0, 0.0, 0.0, 0.0, 0.0, 0.0, 0.0, 0.0, 0.0, 0.0, 0.0, 0.0, 0.0, 0.0, 0.0, 0.0, 0.0, 0.0, 0.0, 0.0, 0.0, 0.0, 0.0, 0.0, 0.0, 0.0, 0.0, 0.0, 0.0, 0.0, 0.0, 0.0, 0.0, 0.0, 0.0, 0.0, 0.0, 0.0, 0.0, 0.0, 0.0, 0.0, 0.0, 0.0, 0.0, 0.0, 0.0, 0.0, 0.0, 0.0, 0.0, 0.0, 0.0, 0.0, 0.0, 0.0, 0.0, 0.0, 0.0, 0.0, 0.0, 0.0, 0.0, 0.0, 0.0, 0.0, 0.0, 0.0, 0.0, 0.0, 0.0, 0.0, 0.0, 0.0, 0.0, 0.0, 0.0, 0.0, 0.0, 0.0, 0.0, 0.0, 0.0, 0.0, 0.0, 0.0, 0.0, 0.0, 0.0, 0.0, 0.0, 0.0, 0.0, 0.0, 0.0, 0.0, 0.0, 0.0, 0.0, 0.0, 0.0, 0.0, 0.0, 0.0, 0.0, 0.0, 0.0, 0.0, 0.0, 0.0, 0.0, 0.0, 0.0, 0.0, 0.0, 0.0, 0.0, 0.0, 0.0, 0.0, 0.0, 0.0, 0.0, 0.0, 0.0, 0.0, 0.0, 0.0, 0.0, 0.0, 0.0, 0.0, 0.0, 0.0, 0.0, 0.0, 0.0, 0.0, 0.0, 0.0, 0.0, 0.0, 0.0, 0.0, 0.0, 0.0, 0.0, 0.0, 0.0, 0.0, 0.0, 0.0, 0.0, 0.0, 0.0, 0.0, 0.0, 0.0, 0.0, 0.0, 0.0, 0.0, 0.0, 0.0, 0.0, 0.0, 0.0, 0.0, 0.0, 0.0, 0.0, 0.0, 0.0, 0.0, 0.0, 0.0, 0.0, 0.0, 0.0, 0.0, 0.0, 0.0, 0.0, 0.0, 0.0, 0.0, 0.0, 0.0, 0.0, 0.0, 0.0, 0.0, 0.0, 0.0, 0.0, 0.0, 0.0, 0.0, 0.0, 0.0, 0.0, 0.0, 0.0, 0.0, 0.0, 0.0, 0.0, 0.0, 0.0, 0.0, 0.0, 0.0, 0.0, 0.0, 0.0, 0.0, 0.0, 0.0, 0.0, 0.0, 0.0, 0.0, 0.0, 0.0, 0.0, 0.0, 0.0, 0.0, 0.0, 0.0, 0.0, 0.0, 0.0, 0.0, 0.0, 0.0, 0.0, 0.0, 0.0, 0.0, 0.0, 0.0, 0.0, 0.0, 0.0, 0.0, 0.0, 0.0, 0.0, 0.0, 0.0, 0.0, 0.0, 0.0, 0.0, 0.0, 0.0, 0.0, 0.0, 0.0, 0.0, 0.0, 0.0, 0.0, 0.0, 0.0, 0.0, 0.0, 0.0, 0.0, 0.0, 0.0, 0.0, 0.0, 0.0, 0.0, 0.0, 0.0, 0.0, 0.0, 0.0, 0.0, 0.0, 0.0, 0.0, 0.0, 0.0, 0.0, 0.0, 0.0, 0.0, 0.0, 0.0, 0.0, 0.0, 0.0, 0.0, 0.0, 0.0, 0.0, 0.0, 0.0, 0.0, 0.0, 0.0, 0.0, 0.0, 0.0, 0.0, 0.0, 0.0, 0.0, 0.0, 0.0, 0.0, 0.0, 0.0, 0.0, 0.0, 0.0, 0.0, 0.0, 0.0, 0.0, 0.0, 0.0, 0.0, 0.0, 0.0, 0.0, 0.0, 0.0, 0.0, 0.0, 0.0, 0.0, 0.0, 0.0, 0.0, 0.0, 0.0, 0.0, 0.0, 0.0, 0.0, 0.0, 0.0, 0.0, 0.0, 0.0, 0.0, 0.0, 0.0, 0.0, 0.0, 0.0, 0.0, 0.0, 0.0, 0.0, 0.0, 0.0, 0.0, 0.0, 0.0, 0.0, 0.0, 0.0, 0.0, 0.0, 0.0, 0.0, 0.0, 0.0, 0.0, 0.0, 0.0, 0.0, 0.0, 0.0, 0.0, 0.0, 0.0, 0.0, 0.0, 0.0, 0.0, 0.0, 0.0, 0.0, 0.0, 0.0, 0.0, 0.0, 0.0, 0.0, 0.0, 0.0, 0.0, 0.0, 0.0, 0.0, 0.0, 0.0, 0.0, 0.0, 0.0, 0.0, 0.0, 0.0, 0.0, 0.0, 0.0, 0.0, 0.0, 0.0, 0.0, 0.0, 0.0, 0.0, 0.0, 0.0, 0.0, 0.0, 0.0, 0.0, 0.0, 0.0, 0.0, 0.0, 0.0, 0.0, 0.0, 0.0, 0.0, 0.0, 0.0, 0.0, 0.0, 0.0, 0.0, 0.0, 0.0, 0.0, 0.0, 0.0, 0.0, 0.0, 0.0, 0.0, 0.0, 0.0, 0.0, 0.0, 0.0, 0.0, 0.0, 0.0, 0.0, 0.0, 0.0, 0.0, 0.0, 0.0, 0.0, 0.0, 0.0, 0.0, 0.0, 0.0, 0.0, 0.0, 0.0, 0.0, 0.0, 0.0, 0.0, 0.0, 0.0, 0.0, 0.0, 0.0, 0.0, 0.0, 0.0, 0.0, 0.0, 0.0, 0.0, 0.0, 0.0, 0.0, 0.0, 0.0, 0.0, 0.0, 0.0, 0.0, 0.0, 0.0, 0.0, 0.0, 0.0, 0.0, 0.0, 0.0, 0.0, 0.0, 0.0, 0.0, 0.0, 0.0, 0.0, 0.0, 0.0, 0.0, 0.0, 0.0, 0.0, 0.0, 0.0, 0.0, 0.0, 0.0, 0.0, 0.0, 0.0, 0.0, 0.0, 0.0, 0.0, 0.0, 0.0, 0.0, 0.0, 0.0, 0.0, 0.0, 0.0, 0.0, 0.0, 0.0, 0.0, 0.0, 0.0, 0.0, 0.0, 0.0, 0.0, 0.0, 0.0, 0.0, 0.0, 0.0, 0.0, 0.0, 0.0, 0.0, 0.0, 0.0, 0.0, 0.0, 0.0, 0.0, 0.0, 0.0, 0.0, 0.0, 0.0, 0.0, 0.0, 0.0, 0.0, 0.0, 0.0, 0.0, 0.0, 0.0, 0.0, 0.0, 0.0, 0.0, 0.0, 0.0, 0.0, 0.0, 0.0, 0.0, 0.0, 0.0, 0.0, 0.0, 0.0, 0.0, 0.0, 0.0, 0.0, 0.0, 0.0, 0.0, 0.0, 0.0, 0.0, 0.0, 0.0, 0.0, 0.0, 0.0, 0.0, 0.0, 0.0, 0.0, 0.0, 0.0, 0.0, 0.0, 0.0, 0.0, 0.0, 0.0, 0.0, 0.0, 0.0, 0.0, 0.0, 0.0, 0.0, 0.0, 0.0, 0.0, 0.0, 0.0, 0.0, 0.0, 0.0, 0.0, 0.0, 0.0, 0.0, 0.0, 0.0, 0.0, 0.0, 0.0, 0.0, 0.0, 0.0, 0.0, 0.0, 0.0, 0.0, 0.0, 0.0, 0.0, 0.0, 0.0, 0.0, 0.0, 0.0, 0.0, 0.0, 0.0, 0.0, 0.0, 0.0, 0.0, 0.0, 0.0, 0.0, 0.0, 0.0, 0.0, 0.0, 0.0, 0.0, 0.0, 0.0, 0.0, 0.0, 0.0, 0.0, 0.0, 0.0, 0.0, 0.0, 0.0, 0.0, 0.0, 0.0, 0.0, 0.0, 0.0, 0.0, 0.0, 0.0, 0.0, 0.0, 0.0, 0.0, 0.0, 0.0, 0.0, 0.0, 0.0, 0.0, 0.0, 0.0, 0.0, 0.0, 0.0, 0.0, 0.0, 0.0, 0.0, 0.0, 0.0, 0.0, 0.0, 0.0, 0.0, 0.0, 0.0, 0.0, 0.0, 0.0, 0.0, 0.0, 0.0, 0.0, 0.0, 0.0, 0.0, 0.0, 0.0, 0.0, 0.0, 0.0, 0.0, 0.0, 0.0, 0.0, 0.0, 0.0, 0.0, 0.0, 0.0, 0.0, 0.0, 0.0, 0.0, 0.0, 0.0, 0.0, 0.0, 0.0, 0.0, 0.0, 0.0, 0.0, 0.0, 0.0, 0.0, 0.0, 0.0, 0.0, 0.0, 0.0, 0.0, 0.0, 0.0, 0.0, 0.0, 0.0, 0.0, 0.0, 0.0, 0.0, 0.0, 0.0, 0.0, 0.0, 0.0, 0.0, 0.0, 0.0, 0.0, 0.0, 0.0, 0.0, 0.0, 0.0, 0.0, 0.0, 0.0, 0.0, 0.0, 0.0, 0.0, 0.0, 0.0, 0.0, 0.0, 0.0, 0.0, 0.0, 0.0, 0.0, 0.0, 0.0, 0.0, 0.0, 0.0, 0.0, 0.0, 0.0, 0.0, 0.0, 0.0, 0.0, 0.0, 0.0, 0.0, 0.0, 0.0, 0.0, 0.0, 0.0, 0.0, 0.0, 0.0, 0.0, 0.0, 0.0, 0.0, 0.0, 0.0, 0.0, 0.0, 0.0, 0.0, 0.0, 0.0, 0.0, 0.0, 0.0, 0.0, 0.0, 0.0, 0.0, 0.0, 0.0, 0.0, 0.0, 0.0, 0.0, 0.0, 0.0, 0.0, 0.0, 0.0, 0.0, 0.0, 0.0, 0.0, 0.0, 0.0, 0.0, 0.0, 0.0, 0.0, 0.0, 0.0, 0.0, 0.0, 0.0, 0.0, 0.0, 0.0, 0.0, 0.0, 0.0, 0.0, 0.0, 0.0, 0.0, 0.0, 0.0, 0.0, 0.0, 0.0, 0.0, 0.0, 0.0, 0.0, 0.0, 0.0, 0.0, 0.0, 0.0, 0.0, 0.0, 0.0, 0.0, 0.0, 0.0, 0.0, 0.0, 0.0, 0.0, 0.0, 0.0, 0.0, 0.0, 0.0, 0.0, 0.0, 0.0, 0.0, 0.0, 0.0, 0.0, 0.0, 0.0, 0.0, 0.0, 0.0, 0.0, 0.0, 0.0, 0.0, 0.0, 0.0, 0.0, 0.0, 0.0, 0.0, 0.0, 0.0, 0.0, 0.0, 0.0, 0.0, 0.0, 0.0, 0.0, 0.0, 0.0, 0.0, 0.0, 0.0, 0.0, 0.0, 0.0, 0.0, 0.0, 0.0, 0.0, 0.0, 0.0, 0.0, 0.0, 0.0, 0.0, 0.0, 0.0, 0.0, 0.0, 0.0, 0.0, 0.0, 0.0, 0.0, 0.0, 0.0, 0.0, 0.0, 0.0, 0.0, 0.0, 0.0, 0.0, 0.0, 0.0, 0.0, 0.0, 0.0, 0.0, 0.0, 0.0, 0.0, 0.0, 0.0, 0.0, 0.0, 0.0, 0.0, 0.0, 0.0, 0.0, 0.0, 0.0, 0.0, 0.0, 0.0, 0.0, 0.0, 0.0, 0.0, 0.0, 0.0, 0.0, 0.0, 0.0, 0.0, 0.0, 0.0, 0.0, 0.0, 0.0, 0.0, 0.0, 0.0, 0.0, 0.0, 0.0, 0.0, 0.0, 0.0, 0.0, 0.0, 0.0, 0.0, 0.0, 0.0, 0.0, 0.0, 0.0, 0.0, 0.0, 0.0, 0.0, 0.0, 0.0, 0.0, 0.0, 0.0, 0.0, 0.0, 0.0, 0.0, 0.0, 0.0, 0.0, 0.0, 0.0, 0.0, 0.0, 0.0, 0.0, 0.0, 0.0, 0.0, 0.0, 0.0, 0.0, 0.0, 0.0, 0.0, 0.0, 0.0, 0.0, 0.0, 0.0, 0.0, 0.0, 0.0, 0.0, 0.0, 0.0, 0.0, 0.0, 0.0, 0.0, 0.0, 0.0, 0.0, 0.0, 0.0, 0.0, 0.0, 0.0, 0.0, 0.0, 0.0, 0.0, 0.0, 0.0, 0.0, 0.0, 0.0, 0.0, 0.0, 0.0, 0.0, 0.0, 0.0, 0.0, 0.0, 0.0, 0.0, 0.0, 0.0, 0.0, 0.0, 0.0, 0.0, 0.0, 0.0, 0.0, 0.0, 0.0, 0.0, 0.0, 0.0])
me_plane.materials.append(mat_material)
me_plane.use_remesh_preserve_volume = False
me_plane.use_remesh_preserve_attributes = False
me_plane.use_mirror_vertex_groups = False
me_plane.update()

# ---- objects
ob_plane_004 = bpy.data.objects.new('Plane.004', me_plane_004)
ob_plane_003 = bpy.data.objects.new('Plane.003', me_plane_003)
ob_plane_002 = bpy.data.objects.new('Plane.002', me_plane_002)
ob_plane_001 = bpy.data.objects.new('Plane.001', me_plane_001)
ob_plane = bpy.data.objects.new('Plane', me_plane)

# ---- transforms, parenting, visibility, modifiers, constraints
ob_plane_004.location = (0.1619, 0.4659, -0.4511)
ob_plane_004.rotation_euler = (1.571, -4.371e-08, 1.571)
ob_plane_004.lineart.crease_threshold = 0.0
ob_plane_003.location = (-0.002583, 0.06749, -0.4503)
ob_plane_003.rotation_euler = (1.571, -0.0, 0.0)
ob_plane_003.lineart.crease_threshold = 0.0
ob_plane_002.location = (0.3723, 0.4659, 0.01766)
ob_plane_002.rotation_euler = (1.571, -4.371e-08, 1.571)
ob_plane_002.lineart.crease_threshold = 0.0
ob_plane_001.location = (0.0, 0.0, -0.3979)
ob_plane_001.lineart.crease_threshold = 0.0
ob_plane.location = (0.0, 0.0, 0.0)
ob_plane.lineart.crease_threshold = 0.0

# ---- collection membership
col_collection_1.objects.link(ob_plane_004)
col_collection_1.objects.link(ob_plane_003)
col_collection_1.objects.link(ob_plane_002)
col_collection_1.objects.link(ob_plane_001)
col_collection_1.objects.link(ob_plane)

# ---- scene / render settings (as saved in the file)
scene.frame_start = 1; scene.frame_end = 250; scene.frame_set(2)
scene.render.engine = 'BLENDER_EEVEE_NEXT'
scene.render.resolution_percentage = 50
scene.render.dither_intensity = 0.0
scene.cycles.use_denoising = False
scene.cycles.samples = 128
scene.cycles.sampling_pattern = 'TABULATED_SOBOL'
scene.cycles.light_sampling_threshold = 0.0
scene.cycles.use_adaptive_sampling = False
scene.cycles.use_light_tree = False
scene.cycles.blur_glossy = 0.0
scene.cycles.sample_clamp_indirect = 0.0
scene.view_settings.view_transform = 'Standard'
bpy.context.view_layer.update()

# ---- added for rendering (the .blend has no active camera and no usable light): camera, sun
cam_auto = bpy.data.cameras.new('AutoCamera')
cam_auto.lens = 50.0
cam_auto.sensor_width = 36.0
cam_auto.clip_end = 1000.0
ob_auto_camera = bpy.data.objects.new('AutoCamera', cam_auto)
scene.collection.objects.link(ob_auto_camera)
ob_auto_camera.location = (3.72104, -4.23384, 2.76115)
ob_auto_camera.rotation_euler = (1.09748, -7.21219e-08, 0.694738)
scene.camera = ob_auto_camera
light_auto_sun = bpy.data.lights.new('AutoSun', 'SUN')
light_auto_sun.energy = 3.0
light_auto_sun.angle = 0.0523599
ob_auto_sun = bpy.data.objects.new('AutoSun', light_auto_sun)
scene.collection.objects.link(ob_auto_sun)
ob_auto_sun.rotation_euler = (0.872665, 0.174533, 0.523599)
bpy.context.view_layer.update()
